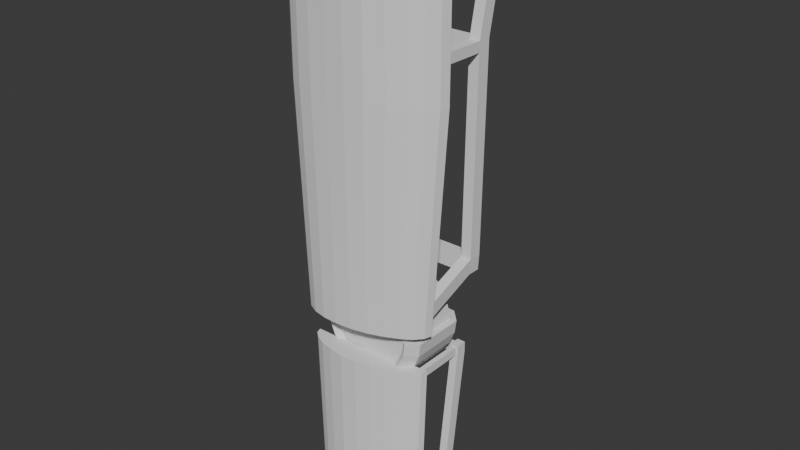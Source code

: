 # Source: robot.blend  (saved by Blender 4.0.36; exported with 4.5.12 LTS)
import bpy
from mathutils import Matrix  # noqa: F401  (used for matrix-valued properties, if any)

bpy.ops.wm.read_factory_settings(use_empty=True)
scene = bpy.context.scene
scene.name = 'Scene'

# ---- collections
col_collection = bpy.data.collections.new('Collection'); scene.collection.children.link(col_collection)

# ---- world
world_world = bpy.data.worlds.new('World'); scene.world = world_world
world_world.use_nodes = True; world_world.node_tree.nodes.clear()
_N = world_world.node_tree.nodes; _L = world_world.node_tree.links
n0 = _N.new('ShaderNodeOutputWorld'); n0.name = 'World Output'; n0.location = (300, 300)
n1 = _N.new('ShaderNodeBackground'); n1.name = 'Background'; n1.location = (10, 300)
n1.inputs[0].default_value = (0.05088, 0.05088, 0.05088, 1.0)
_L.new(n1.outputs[0], n0.inputs[0])
n0.is_active_output = True
world_world.color = (0.05088, 0.05088, 0.05088)
world_world.use_sun_shadow = False
world_world.sun_shadow_jitter_overblur = 0.0

# ---- meshes
me_cylinder = bpy.data.meshes.new('Cylinder')
me_cylinder.from_pydata([(1.0, -0.2048, -1.0), (1.0, -0.2048, 1.0), (0.9659, -0.3192, -1.0), (0.9659, -0.3192, 1.0), (0.866, -0.4382, -1.0), (0.866, -0.4371, 1.0), (0.7071, -0.5481, -1.0), (0.7071, -0.5541, 1.0), (0.5, -0.6526, -1.0), (0.5, -0.6607, 1.0), (0.2588, -0.7327, -1.0), (0.2588, -0.7373, 1.0), (0.0, -0.7602, -1.0), (0.0, -0.7602, 1.0), (-0.2588, -0.7555, -1.0), (-0.2588, -0.752, 1.0), (-0.5, -0.7417, -1.0), (-0.5, -0.7356, 1.0), (-0.7071, -0.7023, -1.0), (-0.7071, -0.6978, 1.0), (-0.866, -0.6315, -1.0), (-0.866, -0.6323, 1.0), (-0.9659, -0.5422, -1.0), (-0.9659, -0.5422, 1.0), (-1.0, -0.4363, -1.0), (-1.0, -0.4363, 1.0), (0.7433, -0.2504, -3.785), (0.8093, -0.3401, -3.885), (0.7256, -0.4372, -3.885), (0.5924, -0.5238, -3.885), (0.4189, -0.6085, -3.885), (0.2169, -0.681, -3.885), (0.0, -0.7297, -3.885), (-0.2169, -0.7485, -3.885), (-0.4189, -0.7409, -3.885), (-0.5924, -0.7058, -3.885), (-0.7256, -0.6423, -3.885), (-0.8093, -0.5656, -3.885), (-0.7433, -0.4699, -3.785), (-0.05567, -0.1184, -4.671), (0.6, -0.2514, 1.0), (0.2, -0.3234, 1.0), (-0.2, -0.3474, 1.0), (-0.6, -0.4014, 1.0), (0.6, -0.2514, -1.0), (0.2, -0.3185, -1.0), (-0.2, -0.3511, -1.0), (-0.6, -0.4014, -1.0), (0.6061, -0.2646, -3.785), (0.1676, -0.3385, -3.885), (-0.1676, -0.406, -3.885), (-0.6061, -0.4592, -3.785), (-0.9768, -0.442, -1.412), (-0.9537, -0.4478, -1.824), (-0.9305, -0.4535, -2.236), (-0.9073, -0.4592, -2.648), (-0.8842, -0.4649, -3.06), (-0.7552, -0.4649, -3.575), (-0.8317, -0.5622, -3.472), (-0.854, -0.5589, -3.06), (-0.8764, -0.5556, -2.648), (-0.8988, -0.5522, -2.236), (-0.9212, -0.5489, -1.824), (-0.9436, -0.5455, -1.412), (0.2528, -0.7257, -1.412), (0.2468, -0.7184, -1.824), (0.2408, -0.7106, -2.236), (0.2348, -0.7024, -2.648), (0.2288, -0.6935, -3.06), (0.2228, -0.6851, -3.472), (0.4305, -0.6112, -3.472), (0.4421, -0.6188, -3.06), (0.4537, -0.6262, -2.648), (0.4653, -0.633, -2.236), (0.4768, -0.6397, -1.824), (0.4884, -0.6462, -1.412), (-0.846, -0.633, -1.412), (-0.8259, -0.6345, -1.824), (-0.8058, -0.636, -2.236), (-0.7858, -0.6374, -2.648), (-0.7657, -0.6389, -3.06), (-0.7457, -0.6403, -3.472), (-0.6088, -0.7067, -3.472), (-0.6252, -0.7053, -3.06), (-0.6416, -0.7046, -2.648), (-0.658, -0.704, -2.236), (-0.6743, -0.7034, -1.824), (-0.6907, -0.7029, -1.412), (0.6907, -0.5446, -1.412), (0.6743, -0.5411, -1.824), (0.658, -0.5375, -2.236), (0.6416, -0.5339, -2.648), (0.6252, -0.5301, -3.06), (0.6088, -0.5254, -3.472), (0.7457, -0.4379, -3.472), (0.7657, -0.4379, -3.06), (0.7858, -0.438, -2.648), (0.8058, -0.438, -2.236), (0.8259, -0.438, -1.824), (0.846, -0.4381, -1.412), (-0.4884, -0.7416, -1.412), (-0.4768, -0.7417, -1.824), (-0.4653, -0.7418, -2.236), (-0.4537, -0.7421, -2.648), (-0.4421, -0.7428, -3.06), (-0.4305, -0.7437, -3.472), (-0.2228, -0.752, -3.472), (-0.2288, -0.7522, -3.06), (-0.2348, -0.752, -2.648), (-0.2408, -0.7524, -2.236), (-0.2468, -0.7532, -1.824), (-0.2528, -0.7542, -1.412), (0.9436, -0.3221, -1.412), (0.9212, -0.3251, -1.824), (0.8988, -0.3281, -2.236), (0.8764, -0.3311, -2.648), (0.854, -0.3341, -3.06), (0.8317, -0.3371, -3.472), (0.7552, -0.2471, -3.575), (0.8842, -0.2335, -3.06), (0.9073, -0.2277, -2.648), (0.9305, -0.222, -2.236), (0.9537, -0.2163, -1.824), (0.9768, -0.2106, -1.412), (0.0, -0.7561, -1.412), (0.0, -0.752, -1.824), (0.0, -0.7478, -2.236), (0.0, -0.7433, -2.648), (0.0, -0.7386, -3.06), (0.0, -0.7339, -3.472), (-0.5861, -0.4084, -1.412), (-0.5722, -0.4155, -1.824), (-0.5583, -0.4225, -2.236), (-0.5444, -0.4295, -2.648), (-0.5305, -0.4365, -3.06), (-0.6133, -0.4532, -3.575), (-0.1954, -0.3589, -1.412), (-0.1907, -0.3669, -1.824), (-0.1861, -0.375, -2.236), (-0.1815, -0.3832, -2.648), (-0.1768, -0.3915, -3.06), (-0.1722, -0.3997, -3.472), (0.1954, -0.3214, -1.412), (0.1907, -0.3241, -1.824), (0.1861, -0.3267, -2.236), (0.1815, -0.3291, -2.648), (0.1768, -0.3314, -3.06), (0.1722, -0.3337, -3.472), (0.5861, -0.2554, -1.412), (0.5722, -0.2594, -1.824), (0.5583, -0.2634, -2.236), (0.5444, -0.2674, -2.648), (0.5305, -0.2714, -3.06), (0.6133, -0.2628, -3.575), (-0.5027, -0.4504, -3.885), (-0.8378, -0.4764, -3.885), (-0.861, -0.4707, -3.472), (0.8378, -0.2449, -3.885), (0.5027, -0.2795, -3.885), (-0.5166, -0.4435, -3.472), (0.5166, -0.2755, -3.472), (0.861, -0.2392, -3.472), (-0.6061, 0.6008, -3.457), (-0.7433, 0.6008, -3.457), (-0.7552, 0.6038, -3.245), (0.7433, 0.6008, -3.457), (0.6061, 0.6008, -3.457), (-0.6133, 0.6038, -3.245), (0.6133, 0.6038, -3.245), (0.7552, 0.6038, -3.245), (-0.6061, 0.7756, -3.459), (-0.7433, 0.7756, -3.459), (-0.7552, 0.7785, -3.247), (0.7433, 0.7756, -3.459), (0.6061, 0.7756, -3.459), (-0.6133, 0.7785, -3.247), (0.6133, 0.7785, -3.247), (0.7552, 0.7785, -3.247), (-0.6133, 0.6395, -0.6721), (-0.7552, 0.6395, -0.6721), (0.7552, 0.6395, -0.6721), (0.6133, 0.6395, -0.6721), (-0.6133, 0.8143, -0.6745), (-0.7552, 0.8143, -0.6745), (0.7552, 0.8143, -0.6745), (0.6133, 0.8143, -0.6745), (-0.6133, 0.6414, -0.5375), (-0.7552, 0.6414, -0.5375), (0.7552, 0.6414, -0.5375), (0.6133, 0.6414, -0.5375), (-0.6133, 0.8161, -0.54), (-0.7552, 0.8161, -0.54), (0.7552, 0.8161, -0.54), (0.6133, 0.8161, -0.54), (-0.6133, 0.9531, 0.9289), (-0.7552, 0.9531, 0.9289), (0.7552, 0.9531, 0.9289), (0.6133, 0.9531, 0.9289), (-0.6133, 1.128, 0.9265), (-0.7552, 1.128, 0.9265), (0.7552, 1.128, 0.9265), (0.6133, 1.128, 0.9265), (-0.6133, -0.3779, -0.6579), (-0.7552, -0.3779, -0.6579), (0.7552, -0.3779, -0.6579), (0.6133, -0.3779, -0.6579), (-0.6133, -0.376, -0.5234), (-0.7552, -0.376, -0.5234), (0.7552, -0.376, -0.5234), (0.6133, -0.376, -0.5234), (0.5091, 0.6319, -3.439), (0.5698, 0.6319, -3.439), (-0.5698, 0.6319, -3.439), (-0.5091, 0.6319, -3.439), (0.5091, 0.7323, -3.439), (0.5698, 0.7323, -3.439), (-0.5698, 0.7323, -3.439), (-0.5091, 0.7323, -3.439), (-0.02963, 0.4979, -3.74), (-0.01801, 0.3961, -3.399), (-0.02963, -0.3566, -3.5), (-0.02963, -0.2465, -3.389), (0.04663, 0.4979, -3.75), (0.1238, 0.3961, -3.417), (0.1088, -0.3566, -3.518), (0.1376, -0.2465, -3.411), (0.1177, 0.4979, -3.78), (0.2934, 0.3878, -3.475), (0.2379, -0.3566, -3.571), (0.2934, -0.2465, -3.475), (0.1787, 0.4979, -3.826), (0.4272, 0.3878, -3.578), (0.3487, -0.3566, -3.656), (0.4272, -0.2465, -3.578), (0.2255, 0.4979, -3.887), (0.5298, 0.3878, -3.712), (0.4337, -0.3566, -3.767), (0.5298, -0.2465, -3.712), (0.2549, 0.4979, -3.958), (0.5943, 0.3878, -3.868), (0.4871, -0.3566, -3.896), (0.5943, -0.2465, -3.868), (0.265, 0.4979, -4.035), (0.6164, 0.3878, -4.035), (0.5053, -0.3566, -4.035), (0.6164, -0.2465, -4.035), (0.2549, 0.4979, -4.111), (0.4871, -0.3566, -4.173), (0.2255, 0.4979, -4.182), (0.4337, -0.3566, -4.302), (0.1787, 0.4979, -4.243), (0.3487, -0.3566, -4.413), (0.1177, 0.4979, -4.29), (0.2379, -0.3566, -4.498), (0.04663, 0.4979, -4.319), (0.1088, -0.3566, -4.551), (-0.02963, 0.4979, -4.329), (-0.02963, -0.3566, -4.57), (-0.1059, 0.4979, -4.319), (-0.1681, -0.3566, -4.551), (-0.1769, 0.4979, -4.29), (-0.2971, -0.3566, -4.498), (-0.2379, 0.4979, -4.243), (-0.4079, -0.3566, -4.413), (-0.2848, 0.4979, -4.182), (-0.4929, -0.3566, -4.302), (-0.3142, 0.4979, -4.111), (-0.5464, -0.3566, -4.173), (-0.3242, 0.4979, -4.035), (-0.6756, 0.3878, -4.035), (-0.5646, -0.3566, -4.035), (-0.6756, -0.2465, -4.035), (-0.3142, 0.4979, -3.958), (-0.6536, 0.3878, -3.868), (-0.5464, -0.3566, -3.896), (-0.6536, -0.2465, -3.868), (-0.2848, 0.4979, -3.887), (-0.5891, 0.3878, -3.712), (-0.4929, -0.3566, -3.767), (-0.5891, -0.2465, -3.712), (-0.2379, 0.4979, -3.826), (-0.4864, 0.3878, -3.578), (-0.4079, -0.3566, -3.656), (-0.4864, -0.2465, -3.578), (-0.1769, 0.4979, -3.78), (-0.3526, 0.3878, -3.475), (-0.2971, -0.3566, -3.571), (-0.3526, -0.2465, -3.475), (-0.1059, 0.4979, -3.75), (-0.1968, 0.3878, -3.411), (-0.1681, -0.3566, -3.518), (-0.1968, -0.2465, -3.411), (0.09937, 0.4896, -3.508), (-0.01801, 0.4896, -3.493), (0.2379, 0.4979, -3.571), (0.3487, 0.4979, -3.656), (0.4337, 0.4979, -3.767), (0.4871, 0.4979, -3.896), (0.5053, 0.4979, -4.035), (-0.5646, 0.4979, -4.035), (-0.5464, 0.4979, -3.896), (-0.4929, 0.4979, -3.767), (-0.4079, 0.4979, -3.656), (-0.2971, 0.4979, -3.571), (-0.1681, 0.4979, -3.518), (0.04663, 0.5389, -3.75), (-0.02963, 0.5389, -3.74), (0.1177, 0.5389, -3.78), (0.1787, 0.5389, -3.826), (0.2255, 0.5389, -3.887), (0.2549, 0.5389, -3.958), (0.265, 0.5389, -4.035), (0.2549, 0.5389, -4.111), (0.2255, 0.5389, -4.182), (0.1787, 0.5389, -4.243), (0.1177, 0.5389, -4.29), (0.04663, 0.5389, -4.319), (-0.02963, 0.5389, -4.329), (-0.1059, 0.5389, -4.319), (-0.1769, 0.5389, -4.29), (-0.2379, 0.5389, -4.243), (-0.2848, 0.5389, -4.182), (-0.3142, 0.5389, -4.111), (-0.3242, 0.5389, -4.035), (-0.3142, 0.5389, -3.958), (-0.2848, 0.5389, -3.887), (-0.2379, 0.5389, -3.826), (-0.1769, 0.5389, -3.78), (-0.1059, 0.5389, -3.75), (-0.02963, 0.4979, -3.5), (-0.02963, 0.3878, -3.389), (0.1376, 0.3878, -3.411), (0.1088, 0.4979, -3.518), (-0.01801, 0.4896, -3.401), (-0.01801, 0.3961, -3.307), (0.1238, 0.3961, -3.325), (0.09937, 0.4896, -3.417), (-0.01449, 0.5166, -3.374), (-0.01449, 0.4231, -3.28), (0.1273, 0.4231, -3.299), (0.1029, 0.5166, -3.39), (-0.01449, 0.7238, -3.374), (-0.01449, 0.6302, -3.28), (0.1273, 0.6302, -3.299), (0.1029, 0.7238, -3.39), (0.1254, -0.4832, -3.392), (0.1541, -0.3732, -3.285), (-0.0131, -0.3732, -3.263), (-0.0131, -0.4832, -3.374), (0.5053, 0.4974, -4.036), (0.4871, 0.4974, -4.174), (0.4337, 0.4974, -4.303), (0.3487, 0.4974, -4.414), (0.2379, 0.4974, -4.499), (0.1088, 0.4974, -4.552), (-0.02963, 0.4974, -4.571), (-0.1681, 0.4974, -4.552), (-0.2971, 0.4974, -4.499), (-0.4079, 0.4974, -4.414), (-0.4929, 0.4974, -4.303), (-0.5464, 0.4974, -4.174), (-0.5646, 0.4974, -4.036)], [], [(0, 1, 3, 2), (2, 3, 5, 4), (4, 5, 7, 6), (6, 7, 9, 8), (8, 9, 11, 10), (10, 11, 13, 12), (12, 13, 15, 14), (14, 15, 17, 16), (16, 17, 19, 18), (18, 19, 21, 20), (20, 21, 23, 22), (22, 23, 25, 24), (47, 24, 25, 43), (3, 1, 40, 41, 42, 43, 25, 23, 21, 19, 17, 15, 13, 11, 9, 7, 5), (58, 156, 155, 37), (157, 27, 28, 29, 30, 31, 32, 33, 34, 35, 36, 37, 155, 154, 50, 49, 158), (70, 69, 31, 30), (82, 81, 36, 35), (94, 93, 29, 28), (106, 105, 34, 33), (161, 117, 27, 157), (26, 48, 166, 165), (69, 129, 32, 31), (81, 58, 37, 36), (93, 70, 30, 29), (105, 82, 35, 34), (117, 94, 28, 27), (129, 106, 33, 32), (289, 291, 221, 330), (227, 229, 233, 231), (231, 233, 237, 235), (235, 237, 241, 239), (239, 241, 245, 243), (269, 271, 275, 273), (273, 275, 279, 277), (277, 279, 283, 281), (281, 283, 287, 285), (285, 287, 291, 289), (331, 225, 229, 227), (224, 220, 290, 286, 282, 278, 274, 270, 267, 265, 263, 261, 259, 257, 255, 253, 251, 249, 247, 244, 240, 236, 232, 228), (330, 221, 225, 331), (48, 153, 168, 166), (159, 141, 50, 154), (141, 147, 49, 50), (147, 160, 158, 49), (0, 44, 40, 1), (44, 45, 41, 40), (45, 46, 42, 41), (46, 47, 43, 42), (45, 44, 148, 142), (142, 148, 149, 143), (143, 149, 150, 144), (144, 150, 151, 145), (145, 151, 152, 146), (146, 152, 160, 147), (46, 45, 142, 136), (136, 142, 143, 137), (137, 143, 144, 138), (138, 144, 145, 139), (139, 145, 146, 140), (140, 146, 147, 141), (47, 46, 136, 130), (130, 136, 137, 131), (131, 137, 138, 132), (132, 138, 139, 133), (133, 139, 140, 134), (134, 140, 141, 159), (24, 47, 130, 52), (52, 130, 131, 53), (53, 131, 132, 54), (54, 132, 133, 55), (55, 133, 134, 56), (56, 134, 159, 156), (12, 14, 111, 124), (124, 111, 110, 125), (125, 110, 109, 126), (126, 109, 108, 127), (127, 108, 107, 128), (128, 107, 106, 129), (2, 4, 99, 112), (112, 99, 98, 113), (113, 98, 97, 114), (114, 97, 96, 115), (115, 96, 95, 116), (116, 95, 94, 117), (16, 18, 87, 100), (100, 87, 86, 101), (101, 86, 85, 102), (102, 85, 84, 103), (103, 84, 83, 104), (104, 83, 82, 105), (6, 8, 75, 88), (88, 75, 74, 89), (89, 74, 73, 90), (90, 73, 72, 91), (91, 72, 71, 92), (92, 71, 70, 93), (20, 22, 63, 76), (76, 63, 62, 77), (77, 62, 61, 78), (78, 61, 60, 79), (79, 60, 59, 80), (80, 59, 58, 81), (10, 12, 124, 64), (64, 124, 125, 65), (65, 125, 126, 66), (66, 126, 127, 67), (67, 127, 128, 68), (68, 128, 129, 69), (44, 0, 123, 148), (148, 123, 122, 149), (149, 122, 121, 150), (150, 121, 120, 151), (151, 120, 119, 152), (152, 119, 161, 160), (0, 2, 112, 123), (123, 112, 113, 122), (122, 113, 114, 121), (121, 114, 115, 120), (120, 115, 116, 119), (119, 116, 117, 161), (14, 16, 100, 111), (111, 100, 101, 110), (110, 101, 102, 109), (109, 102, 103, 108), (108, 103, 104, 107), (107, 104, 105, 106), (4, 6, 88, 99), (99, 88, 89, 98), (98, 89, 90, 97), (97, 90, 91, 96), (96, 91, 92, 95), (95, 92, 93, 94), (18, 20, 76, 87), (87, 76, 77, 86), (86, 77, 78, 85), (85, 78, 79, 84), (84, 79, 80, 83), (83, 80, 81, 82), (8, 10, 64, 75), (75, 64, 65, 74), (74, 65, 66, 73), (73, 66, 67, 72), (72, 67, 68, 71), (71, 68, 69, 70), (22, 24, 52, 63), (63, 52, 53, 62), (62, 53, 54, 61), (61, 54, 55, 60), (60, 55, 56, 59), (59, 56, 156, 58), (38, 51, 154, 155), (57, 38, 155, 156), (48, 26, 157, 158), (51, 135, 159, 154), (153, 48, 158, 160), (26, 118, 161, 157), (135, 57, 156, 159), (118, 153, 160, 161), (166, 168, 176, 174), (176, 168, 181, 185), (51, 38, 163, 162), (153, 118, 169, 168), (118, 26, 165, 169), (135, 51, 162, 167), (38, 57, 164, 163), (57, 135, 167, 164), (176, 177, 173, 174), (172, 175, 170, 171), (165, 166, 174, 173), (162, 163, 171, 170), (164, 167, 178, 179), (169, 165, 173, 177), (167, 162, 170, 175), (163, 164, 172, 171), (180, 184, 192, 188), (180, 188, 208, 204), (167, 175, 182, 178), (175, 172, 183, 182), (169, 177, 184, 180), (168, 169, 180, 181), (172, 164, 179, 183), (177, 176, 185, 184), (186, 190, 198, 194), (193, 189, 197, 201), (183, 179, 187, 191), (184, 185, 193, 192), (179, 178, 202, 203), (185, 181, 189, 193), (178, 182, 190, 186), (182, 183, 191, 190), (195, 194, 198, 199), (197, 196, 200, 201), (190, 191, 199, 198), (187, 186, 194, 195), (188, 192, 200, 196), (191, 187, 195, 199), (192, 193, 201, 200), (189, 188, 196, 197), (203, 202, 206, 207), (205, 204, 208, 209), (186, 187, 207, 206), (187, 179, 203, 207), (181, 180, 204, 205), (189, 181, 205, 209), (188, 189, 209, 208), (178, 186, 206, 202), (189, 186, 190, 193), (178, 181, 185, 182), (182, 185, 193, 190), (181, 178, 186, 189), (167, 168, 166, 162), (176, 175, 170, 174), (168, 167, 175, 176), (174, 170, 162, 166), (210, 211, 215, 214), (212, 213, 217, 216), (223, 292, 336, 335), (220, 224, 345, 348), (331, 227, 294, 332), (229, 225, 224, 228), (227, 231, 295, 294), (233, 229, 228, 232), (231, 235, 296, 295), (237, 233, 232, 236), (235, 239, 297, 296), (241, 237, 236, 240), (239, 243, 298, 297), (245, 241, 240, 244), (269, 273, 300, 299), (275, 271, 270, 274), (273, 277, 301, 300), (279, 275, 274, 278), (277, 281, 302, 301), (283, 279, 278, 282), (281, 285, 303, 302), (287, 283, 282, 286), (285, 289, 304, 303), (291, 287, 286, 290), (289, 330, 329, 304), (221, 291, 290, 220), (230, 234, 309, 308), (222, 218, 329, 332), (226, 222, 332, 294), (230, 226, 294, 295), (234, 230, 295, 296), (238, 234, 296, 297), (242, 238, 297, 298), (272, 268, 299, 300), (276, 272, 300, 301), (280, 276, 301, 302), (284, 280, 302, 303), (288, 284, 303, 304), (218, 288, 304, 329), (306, 305, 307, 308, 309, 310, 311, 312, 313, 314, 315, 316, 317, 318, 319, 320, 321, 322, 323, 324, 325, 326, 327, 328), (268, 272, 324, 323), (254, 256, 317, 316), (234, 238, 310, 309), (272, 276, 325, 324), (256, 258, 318, 317), (238, 242, 311, 310), (276, 280, 326, 325), (258, 260, 319, 318), (242, 246, 312, 311), (280, 284, 327, 326), (260, 262, 320, 319), (246, 248, 313, 312), (284, 288, 328, 327), (218, 222, 305, 306), (262, 264, 321, 320), (248, 250, 314, 313), (288, 218, 306, 328), (222, 226, 307, 305), (264, 266, 322, 321), (250, 252, 315, 314), (226, 230, 308, 307), (266, 268, 323, 322), (252, 254, 316, 315), (219, 293, 329, 330), (223, 219, 330, 331), (292, 223, 331, 332), (293, 292, 332, 329), (333, 334, 338, 337), (293, 219, 334, 333), (292, 293, 333, 336), (219, 223, 335, 334), (340, 337, 341, 344), (336, 333, 337, 340), (334, 335, 339, 338), (335, 336, 340, 339), (342, 343, 344, 341), (338, 339, 343, 342), (339, 340, 344, 343), (337, 338, 342, 341), (346, 347, 348, 345), (225, 221, 347, 346), (221, 220, 348, 347), (224, 225, 346, 345), (267, 270, 361, 360), (251, 253, 353, 352), (265, 267, 360, 359), (244, 247, 350, 349), (259, 261, 357, 356), (253, 255, 354, 353), (247, 249, 351, 350), (261, 263, 358, 357), (255, 257, 355, 354), (249, 251, 352, 351), (263, 265, 359, 358), (257, 259, 356, 355), (270, 271, 269, 361), (244, 349, 243, 245), (246, 242, 298, 349, 350, 351, 352, 353, 354, 355, 356, 357, 358, 359, 360, 361, 299, 268, 266, 264, 262, 260, 258, 256, 254, 252, 250, 248)])
_uv = me_cylinder.uv_layers.new(name='UVMap')
_uv.uv.foreach_set('vector', [0.75, 0.5, 0.75, 1.0, 0.7083, 1.0, 0.7083, 0.5, 0.7083, 0.5, 0.7083, 1.0, 0.6667, 1.0, 0.6667, 0.5, 0.6667, 0.5, 0.6667, 1.0, 0.625, 1.0, 0.625, 0.5, 0.625, 0.5, 0.625, 1.0, 0.5833, 1.0, 0.5833, 0.5, 0.5833, 0.5, 0.5833, 1.0, 0.5417, 1.0, 0.5417, 0.5, 0.5417, 0.5, 0.5417, 1.0, 0.5, 1.0, 0.5, 0.5, 0.5, 0.5, 0.5, 1.0, 0.4583, 1.0, 0.4583, 0.5, 0.4583, 0.5, 0.4583, 1.0, 0.4167, 1.0, 0.4167, 0.5, 0.4167, 0.5, 0.4167, 1.0, 0.375, 1.0, 0.375, 0.5, 0.375, 0.5, 0.375, 1.0, 0.3333, 1.0, 0.3333, 0.5, 0.3333, 0.5, 0.3333, 1.0, 0.2917, 1.0, 0.2917, 0.5, 0.2917, 0.5, 0.2917, 1.0, 0.25, 1.0, 0.25, 0.5, 0.35, 0.5, 0.25, 0.5, 0.25, 1.0, 0.35, 1.0, 0.7083, 1.0, 0.75, 1.0, 0.65, 1.0, 0.55, 1.0, 0.45, 1.0, 0.35, 1.0, 0.25, 1.0, 0.2917, 1.0, 0.3333, 1.0, 0.375, 1.0, 0.4167, 1.0, 0.4583, 1.0, 0.5, 1.0, 0.5417, 1.0, 0.5833, 1.0, 0.625, 1.0, 0.6667, 1.0, 0.2917, 0.5, 0.25, 0.5, 0.25, 0.5, 0.2917, 0.5, 0.75, 0.5, 0.7083, 0.5, 0.6667, 0.5, 0.625, 0.5, 0.5833, 0.5, 0.5417, 0.5, 0.5, 0.5, 0.4583, 0.5, 0.4167, 0.5, 0.375, 0.5, 0.3333, 0.5, 0.2917, 0.5, 0.25, 0.5, 0.35, 0.5, 0.45, 0.5, 0.55, 0.5, 0.65, 0.5, 0.5833, 0.5, 0.5417, 0.5, 0.5417, 0.5, 0.5833, 0.5, 0.375, 0.5, 0.3333, 0.5, 0.3333, 0.5, 0.375, 0.5, 0.6667, 0.5, 0.625, 0.5, 0.625, 0.5, 0.6667, 0.5, 0.4583, 0.5, 0.4167, 0.5, 0.4167, 0.5, 0.4583, 0.5, 0.75, 0.5, 0.7083, 0.5, 0.7083, 0.5, 0.75, 0.5, 0.7203, 0.5, 0.6796, 0.5, 0.6796, 0.5, 0.7203, 0.5, 0.5417, 0.5, 0.5, 0.5, 0.5, 0.5, 0.5417, 0.5, 0.3333, 0.5, 0.2917, 0.5, 0.2917, 0.5, 0.3333, 0.5, 0.625, 0.5, 0.5833, 0.5, 0.5833, 0.5, 0.625, 0.5, 0.4167, 0.5, 0.375, 0.5, 0.375, 0.5, 0.4167, 0.5, 0.7083, 0.5, 0.6667, 0.5, 0.6667, 0.5, 0.7083, 0.5, 0.5, 0.5, 0.4583, 0.5, 0.4583, 0.5, 0.5, 0.5, 0.04167, 0.5644, 0.04167, 0.9356, -1.863e-07, 0.9356, -1.863e-07, 0.5644, 0.9167, 0.5644, 0.9167, 0.9356, 0.875, 0.9356, 0.875, 0.5644, 0.875, 0.5644, 0.875, 0.9356, 0.8333, 0.9356, 0.8333, 0.5644, 0.8333, 0.5644, 0.8333, 0.9356, 0.7917, 0.9356, 0.7917, 0.5644, 0.7917, 0.5644, 0.7917, 0.9356, 0.75, 0.9356, 0.75, 0.5644, 0.25, 0.5644, 0.25, 0.9356, 0.2083, 0.9356, 0.2083, 0.5644, 0.2083, 0.5644, 0.2083, 0.9356, 0.1667, 0.9356, 0.1667, 0.5644, 0.1667, 0.5644, 0.1667, 0.9356, 0.125, 0.9356, 0.125, 0.5644, 0.125, 0.5644, 0.125, 0.9356, 0.08333, 0.9356, 0.08333, 0.5644, 0.08333, 0.5644, 0.08333, 0.9356, 0.04167, 0.9356, 0.04167, 0.5644, 0.9583, 0.5644, 0.9583, 0.9356, 0.9167, 0.9356, 0.9167, 0.5644, 0.3014, 0.442, 0.25, 0.4488, 0.1986, 0.442, 0.1506, 0.4221, 0.1095, 0.3905, 0.07787, 0.3494, 0.05802, 0.3014, 0.05124, 0.25, 0.05802, 0.1986, 0.07787, 0.1506, 0.1095, 0.1095, 0.1506, 0.07787, 0.1986, 0.05802, 0.25, 0.05124, 0.3014, 0.05802, 0.3494, 0.07787, 0.3905, 0.1095, 0.4221, 0.1506, 0.442, 0.1986, 0.4488, 0.25, 0.442, 0.3014, 0.4221, 0.3494, 0.3905, 0.3905, 0.3494, 0.4221, 1.0, 0.5644, 1.0, 0.9356, 0.9583, 0.9356, 0.9583, 0.5644, 0.6796, 0.5, 0.6793, 0.5, 0.6793, 0.5, 0.6796, 0.5, 0.35, 0.5, 0.45, 0.5, 0.45, 0.5, 0.35, 0.5, 0.45, 0.5, 0.55, 0.5, 0.55, 0.5, 0.45, 0.5, 0.55, 0.5, 0.65, 0.5, 0.65, 0.5, 0.55, 0.5, 0.75, 0.5, 0.65, 0.5, 0.65, 1.0, 0.75, 1.0, 0.65, 0.5, 0.55, 0.5, 0.55, 1.0, 0.65, 1.0, 0.55, 0.5, 0.45, 0.5, 0.45, 1.0, 0.55, 1.0, 0.45, 0.5, 0.35, 0.5, 0.35, 1.0, 0.45, 1.0, 0.55, 0.5, 0.65, 0.5, 0.65, 0.5, 0.55, 0.5, 0.55, 0.5, 0.65, 0.5, 0.65, 0.5, 0.55, 0.5, 0.55, 0.5, 0.65, 0.5, 0.65, 0.5, 0.55, 0.5, 0.55, 0.5, 0.65, 0.5, 0.65, 0.5, 0.55, 0.5, 0.55, 0.5, 0.65, 0.5, 0.65, 0.5, 0.55, 0.5, 0.55, 0.5, 0.65, 0.5, 0.65, 0.5, 0.55, 0.5, 0.45, 0.5, 0.55, 0.5, 0.55, 0.5, 0.45, 0.5, 0.45, 0.5, 0.55, 0.5, 0.55, 0.5, 0.45, 0.5, 0.45, 0.5, 0.55, 0.5, 0.55, 0.5, 0.45, 0.5, 0.45, 0.5, 0.55, 0.5, 0.55, 0.5, 0.45, 0.5, 0.45, 0.5, 0.55, 0.5, 0.55, 0.5, 0.45, 0.5, 0.45, 0.5, 0.55, 0.5, 0.55, 0.5, 0.45, 0.5, 0.35, 0.5, 0.45, 0.5, 0.45, 0.5, 0.35, 0.5, 0.35, 0.5, 0.45, 0.5, 0.45, 0.5, 0.35, 0.5, 0.35, 0.5, 0.45, 0.5, 0.45, 0.5, 0.35, 0.5, 0.35, 0.5, 0.45, 0.5, 0.45, 0.5, 0.35, 0.5, 0.35, 0.5, 0.45, 0.5, 0.45, 0.5, 0.35, 0.5, 0.35, 0.5, 0.45, 0.5, 0.45, 0.5, 0.35, 0.5, 0.25, 0.5, 0.35, 0.5, 0.35, 0.5, 0.25, 0.5, 0.25, 0.5, 0.35, 0.5, 0.35, 0.5, 0.25, 0.5, 0.25, 0.5, 0.35, 0.5, 0.35, 0.5, 0.25, 0.5, 0.25, 0.5, 0.35, 0.5, 0.35, 0.5, 0.25, 0.5, 0.25, 0.5, 0.35, 0.5, 0.35, 0.5, 0.25, 0.5, 0.25, 0.5, 0.35, 0.5, 0.35, 0.5, 0.25, 0.5, 0.5, 0.5, 0.4583, 0.5, 0.4583, 0.5, 0.5, 0.5, 0.5, 0.5, 0.4583, 0.5, 0.4583, 0.5, 0.5, 0.5, 0.5, 0.5, 0.4583, 0.5, 0.4583, 0.5, 0.5, 0.5, 0.5, 0.5, 0.4583, 0.5, 0.4583, 0.5, 0.5, 0.5, 0.5, 0.5, 0.4583, 0.5, 0.4583, 0.5, 0.5, 0.5, 0.5, 0.5, 0.4583, 0.5, 0.4583, 0.5, 0.5, 0.5, 0.7083, 0.5, 0.6667, 0.5, 0.6667, 0.5, 0.7083, 0.5, 0.7083, 0.5, 0.6667, 0.5, 0.6667, 0.5, 0.7083, 0.5, 0.7083, 0.5, 0.6667, 0.5, 0.6667, 0.5, 0.7083, 0.5, 0.7083, 0.5, 0.6667, 0.5, 0.6667, 0.5, 0.7083, 0.5, 0.7083, 0.5, 0.6667, 0.5, 0.6667, 0.5, 0.7083, 0.5, 0.7083, 0.5, 0.6667, 0.5, 0.6667, 0.5, 0.7083, 0.5, 0.4167, 0.5, 0.375, 0.5, 0.375, 0.5, 0.4167, 0.5, 0.4167, 0.5, 0.375, 0.5, 0.375, 0.5, 0.4167, 0.5, 0.4167, 0.5, 0.375, 0.5, 0.375, 0.5, 0.4167, 0.5, 0.4167, 0.5, 0.375, 0.5, 0.375, 0.5, 0.4167, 0.5, 0.4167, 0.5, 0.375, 0.5, 0.375, 0.5, 0.4167, 0.5, 0.4167, 0.5, 0.375, 0.5, 0.375, 0.5, 0.4167, 0.5, 0.625, 0.5, 0.5833, 0.5, 0.5833, 0.5, 0.625, 0.5, 0.625, 0.5, 0.5833, 0.5, 0.5833, 0.5, 0.625, 0.5, 0.625, 0.5, 0.5833, 0.5, 0.5833, 0.5, 0.625, 0.5, 0.625, 0.5, 0.5833, 0.5, 0.5833, 0.5, 0.625, 0.5, 0.625, 0.5, 0.5833, 0.5, 0.5833, 0.5, 0.625, 0.5, 0.625, 0.5, 0.5833, 0.5, 0.5833, 0.5, 0.625, 0.5, 0.3333, 0.5, 0.2917, 0.5, 0.2917, 0.5, 0.3333, 0.5, 0.3333, 0.5, 0.2917, 0.5, 0.2917, 0.5, 0.3333, 0.5, 0.3333, 0.5, 0.2917, 0.5, 0.2917, 0.5, 0.3333, 0.5, 0.3333, 0.5, 0.2917, 0.5, 0.2917, 0.5, 0.3333, 0.5, 0.3333, 0.5, 0.2917, 0.5, 0.2917, 0.5, 0.3333, 0.5, 0.3333, 0.5, 0.2917, 0.5, 0.2917, 0.5, 0.3333, 0.5, 0.5417, 0.5, 0.5, 0.5, 0.5, 0.5, 0.5417, 0.5, 0.5417, 0.5, 0.5, 0.5, 0.5, 0.5, 0.5417, 0.5, 0.5417, 0.5, 0.5, 0.5, 0.5, 0.5, 0.5417, 0.5, 0.5417, 0.5, 0.5, 0.5, 0.5, 0.5, 0.5417, 0.5, 0.5417, 0.5, 0.5, 0.5, 0.5, 0.5, 0.5417, 0.5, 0.5417, 0.5, 0.5, 0.5, 0.5, 0.5, 0.5417, 0.5, 0.65, 0.5, 0.75, 0.5, 0.75, 0.5, 0.65, 0.5, 0.65, 0.5, 0.75, 0.5, 0.75, 0.5, 0.65, 0.5, 0.65, 0.5, 0.75, 0.5, 0.75, 0.5, 0.65, 0.5, 0.65, 0.5, 0.75, 0.5, 0.75, 0.5, 0.65, 0.5, 0.65, 0.5, 0.75, 0.5, 0.75, 0.5, 0.65, 0.5, 0.65, 0.5, 0.75, 0.5, 0.75, 0.5, 0.65, 0.5, 0.75, 0.5, 0.7083, 0.5, 0.7083, 0.5, 0.75, 0.5, 0.75, 0.5, 0.7083, 0.5, 0.7083, 0.5, 0.75, 0.5, 0.75, 0.5, 0.7083, 0.5, 0.7083, 0.5, 0.75, 0.5, 0.75, 0.5, 0.7083, 0.5, 0.7083, 0.5, 0.75, 0.5, 0.75, 0.5, 0.7083, 0.5, 0.7083, 0.5, 0.75, 0.5, 0.75, 0.5, 0.7083, 0.5, 0.7083, 0.5, 0.75, 0.5, 0.4583, 0.5, 0.4167, 0.5, 0.4167, 0.5, 0.4583, 0.5, 0.4583, 0.5, 0.4167, 0.5, 0.4167, 0.5, 0.4583, 0.5, 0.4583, 0.5, 0.4167, 0.5, 0.4167, 0.5, 0.4583, 0.5, 0.4583, 0.5, 0.4167, 0.5, 0.4167, 0.5, 0.4583, 0.5, 0.4583, 0.5, 0.4167, 0.5, 0.4167, 0.5, 0.4583, 0.5, 0.4583, 0.5, 0.4167, 0.5, 0.4167, 0.5, 0.4583, 0.5, 0.6667, 0.5, 0.625, 0.5, 0.625, 0.5, 0.6667, 0.5, 0.6667, 0.5, 0.625, 0.5, 0.625, 0.5, 0.6667, 0.5, 0.6667, 0.5, 0.625, 0.5, 0.625, 0.5, 0.6667, 0.5, 0.6667, 0.5, 0.625, 0.5, 0.625, 0.5, 0.6667, 0.5, 0.6667, 0.5, 0.625, 0.5, 0.625, 0.5, 0.6667, 0.5, 0.6667, 0.5, 0.625, 0.5, 0.625, 0.5, 0.6667, 0.5, 0.375, 0.5, 0.3333, 0.5, 0.3333, 0.5, 0.375, 0.5, 0.375, 0.5, 0.3333, 0.5, 0.3333, 0.5, 0.375, 0.5, 0.375, 0.5, 0.3333, 0.5, 0.3333, 0.5, 0.375, 0.5, 0.375, 0.5, 0.3333, 0.5, 0.3333, 0.5, 0.375, 0.5, 0.375, 0.5, 0.3333, 0.5, 0.3333, 0.5, 0.375, 0.5, 0.375, 0.5, 0.3333, 0.5, 0.3333, 0.5, 0.375, 0.5, 0.5833, 0.5, 0.5417, 0.5, 0.5417, 0.5, 0.5833, 0.5, 0.5833, 0.5, 0.5417, 0.5, 0.5417, 0.5, 0.5833, 0.5, 0.5833, 0.5, 0.5417, 0.5, 0.5417, 0.5, 0.5833, 0.5, 0.5833, 0.5, 0.5417, 0.5, 0.5417, 0.5, 0.5833, 0.5, 0.5833, 0.5, 0.5417, 0.5, 0.5417, 0.5, 0.5833, 0.5, 0.5833, 0.5, 0.5417, 0.5, 0.5417, 0.5, 0.5833, 0.5, 0.2917, 0.5, 0.25, 0.5, 0.25, 0.5, 0.2917, 0.5, 0.2917, 0.5, 0.25, 0.5, 0.25, 0.5, 0.2917, 0.5, 0.2917, 0.5, 0.25, 0.5, 0.25, 0.5, 0.2917, 0.5, 0.2917, 0.5, 0.25, 0.5, 0.25, 0.5, 0.2917, 0.5, 0.2917, 0.5, 0.25, 0.5, 0.25, 0.5, 0.2917, 0.5, 0.2917, 0.5, 0.25, 0.5, 0.25, 0.5, 0.2917, 0.5, 0.2797, 0.5, 0.3204, 0.5, 0.35, 0.5, 0.25, 0.5, 0.2793, 0.5, 0.2797, 0.5, 0.25, 0.5, 0.25, 0.5, 0.6796, 0.5, 0.7203, 0.5, 0.75, 0.5, 0.65, 0.5, 0.3204, 0.5, 0.3207, 0.5, 0.35, 0.5, 0.35, 0.5, 0.6793, 0.5, 0.6796, 0.5, 0.65, 0.5, 0.65, 0.5, 0.7203, 0.5, 0.7207, 0.5, 0.75, 0.5, 0.75, 0.5, 0.3207, 0.5, 0.2793, 0.5, 0.25, 0.5, 0.35, 0.5, 0.7207, 0.5, 0.6793, 0.5, 0.65, 0.5, 0.75, 0.5, 0.6796, 0.5, 0.6793, 0.5, 0.6793, 0.5, 0.6796, 0.5, 0.6793, 0.5, 0.6793, 0.5, 0.6793, 0.5, 0.6793, 0.5, 0.3204, 0.5, 0.2797, 0.5, 0.2797, 0.5, 0.3204, 0.5, 0.6793, 0.5, 0.7207, 0.5, 0.7207, 0.5, 0.6793, 0.5, 0.7207, 0.5, 0.7203, 0.5, 0.7203, 0.5, 0.7207, 0.5, 0.3207, 0.5, 0.3204, 0.5, 0.3204, 0.5, 0.3207, 0.5, 0.2797, 0.5, 0.2793, 0.5, 0.2793, 0.5, 0.2797, 0.5, 0.2793, 0.5, 0.3207, 0.5, 0.3207, 0.5, 0.2793, 0.5, 0.6793, 0.5, 0.7207, 0.5, 0.7203, 0.5, 0.6796, 0.5, 0.2793, 0.5, 0.3207, 0.5, 0.3204, 0.5, 0.2797, 0.5, 0.7203, 0.5, 0.6796, 0.5, 0.6796, 0.5, 0.7203, 0.5, 0.3204, 0.5, 0.2797, 0.5, 0.2797, 0.5, 0.3204, 0.5, 0.2793, 0.5, 0.3207, 0.5, 0.3207, 0.5, 0.2793, 0.5, 0.7207, 0.5, 0.7203, 0.5, 0.7203, 0.5, 0.7207, 0.5, 0.3207, 0.5, 0.3204, 0.5, 0.3204, 0.5, 0.3207, 0.5, 0.2797, 0.5, 0.2793, 0.5, 0.2793, 0.5, 0.2797, 0.5, 0.7207, 0.5, 0.7207, 0.5, 0.7207, 0.5, 0.7207, 0.5, 0.7207, 0.5, 0.7207, 0.5, 0.7207, 0.5, 0.7207, 0.5, 0.3207, 0.5, 0.3207, 0.5, 0.3207, 0.5, 0.3207, 0.5, 0.3207, 0.5, 0.2793, 0.5, 0.2793, 0.5, 0.3207, 0.5, 0.7207, 0.5, 0.7207, 0.5, 0.7207, 0.5, 0.7207, 0.5, 0.6793, 0.5, 0.7207, 0.5, 0.7207, 0.5, 0.6793, 0.5, 0.2793, 0.5, 0.2793, 0.5, 0.2793, 0.5, 0.2793, 0.5, 0.7207, 0.5, 0.6793, 0.5, 0.6793, 0.5, 0.7207, 0.5, 0.3207, 0.5, 0.3207, 0.5, 0.3207, 0.5, 0.3207, 0.5, 0.6793, 0.5, 0.6793, 0.5, 0.6793, 0.5, 0.6793, 0.5, 0.2793, 0.5, 0.2793, 0.5, 0.2793, 0.5, 0.2793, 0.5, 0.7207, 0.5, 0.6793, 0.5, 0.6793, 0.5, 0.7207, 0.5, 0.2793, 0.5, 0.3207, 0.5, 0.3207, 0.5, 0.2793, 0.5, 0.6793, 0.5, 0.6793, 0.5, 0.6793, 0.5, 0.6793, 0.5, 0.3207, 0.5, 0.3207, 0.5, 0.3207, 0.5, 0.3207, 0.5, 0.3207, 0.5, 0.2793, 0.5, 0.2793, 0.5, 0.3207, 0.5, 0.2793, 0.5, 0.3207, 0.5, 0.3207, 0.5, 0.2793, 0.5, 0.6793, 0.5, 0.7207, 0.5, 0.7207, 0.5, 0.6793, 0.5, 0.3207, 0.5, 0.2793, 0.5, 0.2793, 0.5, 0.3207, 0.5, 0.2793, 0.5, 0.3207, 0.5, 0.3207, 0.5, 0.2793, 0.5, 0.7207, 0.5, 0.7207, 0.5, 0.7207, 0.5, 0.7207, 0.5, 0.2793, 0.5, 0.2793, 0.5, 0.2793, 0.5, 0.2793, 0.5, 0.7207, 0.5, 0.6793, 0.5, 0.6793, 0.5, 0.7207, 0.5, 0.6793, 0.5, 0.7207, 0.5, 0.7207, 0.5, 0.6793, 0.5, 0.2793, 0.5, 0.3207, 0.5, 0.3207, 0.5, 0.2793, 0.5, 0.6793, 0.5, 0.7207, 0.5, 0.7207, 0.5, 0.6793, 0.5, 0.3207, 0.5, 0.2793, 0.5, 0.2793, 0.5, 0.3207, 0.5, 0.2793, 0.5, 0.2793, 0.5, 0.2793, 0.5, 0.2793, 0.5, 0.6793, 0.5, 0.7207, 0.5, 0.7207, 0.5, 0.6793, 0.5, 0.6793, 0.5, 0.6793, 0.5, 0.6793, 0.5, 0.6793, 0.5, 0.7207, 0.5, 0.6793, 0.5, 0.6793, 0.5, 0.7207, 0.5, 0.3207, 0.5, 0.3207, 0.5, 0.3207, 0.5, 0.3207, 0.5, 0.0, 0.0, 0.0, 0.0, 0.0, 0.0, 0.0, 0.0, 0.0, 0.0, 0.0, 0.0, 0.0, 0.0, 0.0, 0.0, 0.0, 0.0, 0.0, 0.0, 0.0, 0.0, 0.0, 0.0, 0.0, 0.0, 0.0, 0.0, 0.0, 0.0, 0.0, 0.0, 0.0, 0.0, 0.0, 0.0, 0.0, 0.0, 0.0, 0.0, 0.0, 0.0, 0.0, 0.0, 0.0, 0.0, 0.0, 0.0, 0.0, 0.0, 0.0, 0.0, 0.0, 0.0, 0.0, 0.0, 0.0, 0.0, 0.0, 0.0, 0.0, 0.0, 0.0, 0.0, 0.8716, 0.5456, 0.9034, 0.5456, 0.9034, 0.5456, 0.8716, 0.5456, 0.3049, 0.5456, 0.3367, 0.5456, 0.3367, 0.5456, 0.3049, 0.5456, 0.9615, 0.5596, 0.9645, 0.5048, 0.9645, 0.5048, 0.9615, 0.5596, 0.25, 0.4488, 0.3014, 0.442, 0.3014, 0.442, 0.25, 0.4488, 0.9583, 0.5644, 0.9167, 0.5644, 0.9202, 0.5, 0.9548, 0.5, 0.9167, 0.9356, 0.9583, 0.9356, 0.9548, 1.0, 0.9202, 1.0, 0.9167, 0.5644, 0.875, 0.5644, 0.8786, 0.5, 0.9131, 0.5, 0.875, 0.9356, 0.9167, 0.9356, 0.9131, 1.0, 0.8786, 1.0, 0.875, 0.5644, 0.8333, 0.5644, 0.8369, 0.5, 0.8714, 0.5, 0.8333, 0.9356, 0.875, 0.9356, 0.8714, 1.0, 0.8369, 1.0, 0.8333, 0.5644, 0.7917, 0.5644, 0.7952, 0.5, 0.8298, 0.5, 0.7917, 0.9356, 0.8333, 0.9356, 0.8298, 1.0, 0.7952, 1.0, 0.7917, 0.5644, 0.75, 0.5644, 0.7536, 0.5, 0.7881, 0.5, 0.75, 0.9356, 0.7917, 0.9356, 0.7881, 1.0, 0.7536, 1.0, 0.25, 0.5644, 0.2083, 0.5644, 0.2119, 0.5, 0.2464, 0.5, 0.2083, 0.9356, 0.25, 0.9356, 0.2464, 1.0, 0.2119, 1.0, 0.2083, 0.5644, 0.1667, 0.5644, 0.1702, 0.5, 0.2048, 0.5, 0.1667, 0.9356, 0.2083, 0.9356, 0.2048, 1.0, 0.1702, 1.0, 0.1667, 0.5644, 0.125, 0.5644, 0.1286, 0.5, 0.1631, 0.5, 0.125, 0.9356, 0.1667, 0.9356, 0.1631, 1.0, 0.1286, 1.0, 0.125, 0.5644, 0.08333, 0.5644, 0.08691, 0.5, 0.1214, 0.5, 0.08333, 0.9356, 0.125, 0.9356, 0.1214, 1.0, 0.08691, 1.0, 0.08333, 0.5644, 0.04167, 0.5644, 0.04525, 0.5, 0.07975, 0.5, 0.04167, 0.9356, 0.08333, 0.9356, 0.07975, 1.0, 0.04525, 1.0, 0.04167, 0.5644, -1.863e-07, 0.5644, 0.00358, 0.5, 0.03809, 0.5, -1.863e-07, 0.9356, 0.04167, 0.9356, 0.03809, 1.0, 0.00358, 1.0, 0.8274, 0.3274, 0.8448, 0.3047, 0.8448, 0.3047, 0.8274, 0.3274, 0.7783, 0.3557, 0.75, 0.3595, 0.75, 0.4488, 0.8014, 0.442, 0.8047, 0.3448, 0.7783, 0.3557, 0.8014, 0.442, 0.8494, 0.4221, 0.8274, 0.3274, 0.8047, 0.3448, 0.8494, 0.4221, 0.8905, 0.3905, 0.8448, 0.3047, 0.8274, 0.3274, 0.8905, 0.3905, 0.9221, 0.3494, 0.8557, 0.2783, 0.8448, 0.3047, 0.9221, 0.3494, 0.942, 0.3014, 0.8595, 0.25, 0.8557, 0.2783, 0.942, 0.3014, 0.9488, 0.25, 0.6443, 0.2783, 0.6405, 0.25, 0.5512, 0.25, 0.558, 0.3014, 0.6552, 0.3047, 0.6443, 0.2783, 0.558, 0.3014, 0.5779, 0.3494, 0.6726, 0.3274, 0.6552, 0.3047, 0.5779, 0.3494, 0.6095, 0.3905, 0.6953, 0.3448, 0.6726, 0.3274, 0.6095, 0.3905, 0.6506, 0.4221, 0.7217, 0.3557, 0.6953, 0.3448, 0.6506, 0.4221, 0.6986, 0.442, 0.75, 0.3595, 0.7217, 0.3557, 0.6986, 0.442, 0.75, 0.4488, 0.75, 0.3595, 0.7783, 0.3557, 0.8047, 0.3448, 0.8274, 0.3274, 0.8448, 0.3047, 0.8557, 0.2783, 0.8595, 0.25, 0.8557, 0.2217, 0.8448, 0.1953, 0.8274, 0.1726, 0.8047, 0.1552, 0.7783, 0.1443, 0.75, 0.1405, 0.7217, 0.1443, 0.6953, 0.1552, 0.6726, 0.1726, 0.6552, 0.1953, 0.6443, 0.2217, 0.6405, 0.25, 0.6443, 0.2783, 0.6552, 0.3047, 0.6726, 0.3274, 0.6953, 0.3448, 0.7217, 0.3557, 0.6405, 0.25, 0.6443, 0.2783, 0.6443, 0.2783, 0.6405, 0.25, 0.7783, 0.1443, 0.75, 0.1405, 0.75, 0.1405, 0.7783, 0.1443, 0.8448, 0.3047, 0.8557, 0.2783, 0.8557, 0.2783, 0.8448, 0.3047, 0.6443, 0.2783, 0.6552, 0.3047, 0.6552, 0.3047, 0.6443, 0.2783, 0.75, 0.1405, 0.7217, 0.1443, 0.7217, 0.1443, 0.75, 0.1405, 0.8557, 0.2783, 0.8595, 0.25, 0.8595, 0.25, 0.8557, 0.2783, 0.6552, 0.3047, 0.6726, 0.3274, 0.6726, 0.3274, 0.6552, 0.3047, 0.7217, 0.1443, 0.6953, 0.1552, 0.6953, 0.1552, 0.7217, 0.1443, 0.8595, 0.25, 0.8557, 0.2217, 0.8557, 0.2217, 0.8595, 0.25, 0.6726, 0.3274, 0.6953, 0.3448, 0.6953, 0.3448, 0.6726, 0.3274, 0.6953, 0.1552, 0.6726, 0.1726, 0.6726, 0.1726, 0.6953, 0.1552, 0.8557, 0.2217, 0.8448, 0.1953, 0.8448, 0.1953, 0.8557, 0.2217, 0.6953, 0.3448, 0.7217, 0.3557, 0.7217, 0.3557, 0.6953, 0.3448, 0.75, 0.3595, 0.7783, 0.3557, 0.7783, 0.3557, 0.75, 0.3595, 0.6726, 0.1726, 0.6552, 0.1953, 0.6552, 0.1953, 0.6726, 0.1726, 0.8448, 0.1953, 0.8274, 0.1726, 0.8274, 0.1726, 0.8448, 0.1953, 0.7217, 0.3557, 0.75, 0.3595, 0.75, 0.3595, 0.7217, 0.3557, 0.7783, 0.3557, 0.8047, 0.3448, 0.8047, 0.3448, 0.7783, 0.3557, 0.6552, 0.1953, 0.6443, 0.2217, 0.6443, 0.2217, 0.6552, 0.1953, 0.8274, 0.1726, 0.8047, 0.1552, 0.8047, 0.1552, 0.8274, 0.1726, 0.8047, 0.3448, 0.8274, 0.3274, 0.8274, 0.3274, 0.8047, 0.3448, 0.6443, 0.2217, 0.6405, 0.25, 0.6405, 0.25, 0.6443, 0.2217, 0.8047, 0.1552, 0.7783, 0.1443, 0.7783, 0.1443, 0.8047, 0.1552, 0.9968, 0.5596, 0.9938, 0.5048, 0.9964, 0.5, 1.0, 0.5644, 0.9615, 0.5596, 0.9968, 0.5596, 1.0, 0.5644, 0.9583, 0.5644, 0.9645, 0.5048, 0.9615, 0.5596, 0.9583, 0.5644, 0.9619, 0.5, 0.9938, 0.5048, 0.9645, 0.5048, 0.9619, 0.5, 0.9964, 0.5, 0.9938, 0.5048, 0.9968, 0.5596, 0.9968, 0.5596, 0.9938, 0.5048, 0.9938, 0.5048, 0.9968, 0.5596, 0.9968, 0.5596, 0.9938, 0.5048, 0.9645, 0.5048, 0.9938, 0.5048, 0.9938, 0.5048, 0.9645, 0.5048, 0.9968, 0.5596, 0.9615, 0.5596, 0.9615, 0.5596, 0.9968, 0.5596, 0.9645, 0.5048, 0.9938, 0.5048, 0.9938, 0.5048, 0.9645, 0.5048, 0.9645, 0.5048, 0.9938, 0.5048, 0.9938, 0.5048, 0.9645, 0.5048, 0.9968, 0.5596, 0.9615, 0.5596, 0.9615, 0.5596, 0.9968, 0.5596, 0.9615, 0.5596, 0.9645, 0.5048, 0.9645, 0.5048, 0.9615, 0.5596, 0.9968, 0.5596, 0.9615, 0.5596, 0.9645, 0.5048, 0.9938, 0.5048, 0.9968, 0.5596, 0.9615, 0.5596, 0.9615, 0.5596, 0.9968, 0.5596, 0.9615, 0.5596, 0.9645, 0.5048, 0.9645, 0.5048, 0.9615, 0.5596, 0.9938, 0.5048, 0.9968, 0.5596, 0.9968, 0.5596, 0.9938, 0.5048, 0.9583, 0.9356, 1.0, 0.9356, 0.9964, 1.0, 0.9619, 1.0, 0.9583, 0.9356, 1.0, 0.9356, 1.0, 0.9356, 0.9583, 0.9356, -1.863e-07, 0.9356, 0.00358, 1.0, 0.00358, 1.0, -1.863e-07, 0.9356, 0.9548, 1.0, 0.9583, 0.9356, 0.9583, 0.9356, 0.9548, 1.0, 0.05802, 0.1986, 0.05124, 0.25, 0.05124, 0.25, 0.05802, 0.1986, 0.3905, 0.1095, 0.3494, 0.07787, 0.3494, 0.07787, 0.3905, 0.1095, 0.07787, 0.1506, 0.05802, 0.1986, 0.05802, 0.1986, 0.07787, 0.1506, 0.4488, 0.25, 0.442, 0.1986, 0.442, 0.1986, 0.4488, 0.25, 0.1986, 0.05802, 0.1506, 0.07787, 0.1506, 0.07787, 0.1986, 0.05802, 0.3494, 0.07787, 0.3014, 0.05802, 0.3014, 0.05802, 0.3494, 0.07787, 0.442, 0.1986, 0.4221, 0.1506, 0.4221, 0.1506, 0.442, 0.1986, 0.1506, 0.07787, 0.1095, 0.1095, 0.1095, 0.1095, 0.1506, 0.07787, 0.3014, 0.05802, 0.25, 0.05124, 0.25, 0.05124, 0.3014, 0.05802, 0.4221, 0.1506, 0.3905, 0.1095, 0.3905, 0.1095, 0.4221, 0.1506, 0.1095, 0.1095, 0.07787, 0.1506, 0.07787, 0.1506, 0.1095, 0.1095, 0.25, 0.05124, 0.1986, 0.05802, 0.1986, 0.05802, 0.25, 0.05124, 0.05124, 0.25, 0.25, 0.9356, 0.25, 0.5644, 0.05124, 0.25, 0.4488, 0.25, 0.4488, 0.25, 0.75, 0.5644, 0.75, 0.9356, 0.8557, 0.2217, 0.8595, 0.25, 0.9488, 0.25, 0.4488, 0.25, 0.442, 0.1986, 0.4221, 0.1506, 0.3905, 0.1095, 0.3494, 0.07787, 0.3014, 0.05802, 0.25, 0.05124, 0.1986, 0.05802, 0.1506, 0.07787, 0.1095, 0.1095, 0.07787, 0.1506, 0.05802, 0.1986, 0.05124, 0.25, 0.5512, 0.25, 0.6405, 0.25, 0.6443, 0.2217, 0.6552, 0.1953, 0.6726, 0.1726, 0.6953, 0.1552, 0.7217, 0.1443, 0.75, 0.1405, 0.7783, 0.1443, 0.8047, 0.1552, 0.8274, 0.1726, 0.8448, 0.1953])
me_cylinder.update()
me_cylinder_001 = bpy.data.meshes.new('Cylinder.001')
me_cylinder_001.from_pydata([(0.265, 0.4979, -4.035), (0.6164, 0.3878, -4.035), (0.5053, -0.3566, -4.035), (0.6164, -0.2465, -4.035), (0.2549, 0.4979, -4.111), (0.4871, -0.3566, -4.173), (0.2255, 0.4979, -4.182), (0.4337, -0.3566, -4.302), (0.1787, 0.4979, -4.243), (0.3487, -0.3566, -4.413), (0.1177, 0.4979, -4.29), (0.2379, -0.3566, -4.498), (0.04663, 0.4979, -4.319), (0.1088, -0.3566, -4.551), (-0.02963, 0.4979, -4.329), (-0.02963, -0.3566, -4.57), (-0.1059, 0.4979, -4.319), (-0.1681, -0.3566, -4.551), (-0.1769, 0.4979, -4.29), (-0.2971, -0.3566, -4.498), (-0.2379, 0.4979, -4.243), (-0.4079, -0.3566, -4.413), (-0.2848, 0.4979, -4.182), (-0.4929, -0.3566, -4.302), (-0.3142, 0.4979, -4.111), (-0.5464, -0.3566, -4.173), (-0.3242, 0.4979, -4.035), (-0.6756, 0.3878, -4.035), (-0.5646, -0.3566, -4.035), (-0.6756, -0.2465, -4.035), (0.5053, 0.4979, -4.035), (-0.5646, 0.4979, -4.035), (0.7024, 0.4225, -4.046), (0.5433, 0.5831, -4.04), (0.5709, -0.4227, -4.043), (0.7024, -0.2812, -4.046), (0.6781, 0.4228, -4.224), (0.5239, 0.5833, -4.183), (0.5507, -0.423, -4.19), (0.6781, -0.2815, -4.224), (0.6049, 0.4228, -4.401), (0.4666, 0.5833, -4.321), (0.4907, -0.423, -4.335), (0.6049, -0.2815, -4.401), (0.4885, 0.4228, -4.553), (0.3756, 0.5833, -4.44), (0.3952, -0.423, -4.46), (0.4885, -0.2815, -4.553), (0.3367, 0.4228, -4.669), (0.2569, 0.5833, -4.531), (0.2708, -0.423, -4.555), (0.3367, -0.2815, -4.669), (0.16, 0.4228, -4.742), (0.1187, 0.5833, -4.588), (0.1259, -0.423, -4.615), (0.16, -0.2815, -4.742), (-0.02963, 0.4228, -4.767), (-0.02963, 0.5833, -4.608), (-0.02963, -0.423, -4.636), (-0.02963, -0.2815, -4.767), (-0.2193, 0.4228, -4.742), (-0.1779, 0.5833, -4.588), (-0.1851, -0.423, -4.615), (-0.2193, -0.2815, -4.742), (-0.396, 0.4228, -4.669), (-0.3161, 0.5833, -4.531), (-0.33, -0.423, -4.555), (-0.396, -0.2815, -4.669), (-0.5477, 0.4228, -4.553), (-0.4348, 0.5833, -4.44), (-0.4544, -0.423, -4.46), (-0.5477, -0.2815, -4.553), (-0.6641, 0.4228, -4.401), (-0.5259, 0.5833, -4.321), (-0.5499, -0.423, -4.335), (-0.6641, -0.2815, -4.401), (-0.7373, 0.4228, -4.224), (-0.5831, 0.5833, -4.183), (-0.6099, -0.423, -4.19), (-0.7373, -0.2815, -4.224), (-0.7617, 0.4225, -4.046), (-0.6026, 0.5831, -4.04), (-0.6301, -0.4227, -4.043), (-0.7617, -0.2812, -4.046), (0.2549, 0.5914, -4.111), (0.265, 0.5914, -4.035), (0.2255, 0.5914, -4.182), (0.1787, 0.5914, -4.243), (0.1177, 0.5914, -4.29), (0.04662, 0.5914, -4.319), (-0.02963, 0.5914, -4.329), (-0.1059, 0.5914, -4.319), (-0.1769, 0.5914, -4.29), (-0.2379, 0.5914, -4.243), (-0.2848, 0.5914, -4.182), (-0.3142, 0.5914, -4.111), (-0.3242, 0.5914, -4.035), (0.5053, 0.4974, -4.035), (0.4871, 0.4974, -4.173), (0.4337, 0.4974, -4.302), (0.3487, 0.4974, -4.413), (0.2379, 0.4974, -4.498), (0.1088, 0.4974, -4.551), (-0.02963, 0.4974, -4.57), (-0.1681, 0.4974, -4.551), (-0.2971, 0.4974, -4.498), (-0.4079, 0.4974, -4.413), (-0.4929, 0.4974, -4.302), (-0.5464, 0.4974, -4.173), (-0.5646, 0.4974, -4.035), (-0.8381, -0.392, -4.388), (-0.6871, -0.3914, -6.647), (-0.8111, -0.4693, -4.388), (-0.7107, -0.4498, -6.726), (-0.7307, -0.5406, -4.388), (-0.648, -0.5111, -6.726), (-0.6028, -0.601, -4.388), (-0.5405, -0.5676, -6.726), (-0.4303, -0.6455, -4.388), (-0.3912, -0.6105, -6.726), (-0.2266, -0.6709, -4.388), (-0.2113, -0.632, -6.726), (-0.005455, -0.6634, -4.388), (-0.01283, -0.6209, -6.726), (0.2089, -0.6239, -4.388), (0.1813, -0.5824, -6.726), (0.3999, -0.5643, -4.388), (0.3529, -0.5264, -6.726), (0.5627, -0.4939, -4.388), (0.4955, -0.4605, -6.726), (0.6853, -0.4196, -4.388), (0.6, -0.3916, -6.726), (0.7624, -0.3396, -4.388), (0.6613, -0.3217, -6.726), (0.7885, -0.2597, -4.388), (0.6391, -0.2636, -6.647), (-0.5698, -0.3902, -6.647), (-0.1698, -0.4042, -6.726), (0.1523, -0.3576, -6.726), (0.5254, -0.2721, -6.647), (-0.5217, -0.3885, -4.388), (-0.184, -0.3755, -4.388), (0.1634, -0.3302, -4.388), (0.4825, -0.2841, -4.388), (0.6774, -0.4201, -4.68), (0.6697, -0.42, -4.972), (0.6621, -0.42, -5.265), (0.6544, -0.4199, -5.557), (0.6467, -0.4198, -5.849), (0.6391, -0.4197, -6.141), (0.6314, -0.4197, -6.434), (0.7538, -0.3396, -4.68), (0.7453, -0.3396, -4.972), (0.7367, -0.3396, -5.265), (0.7281, -0.3396, -5.557), (0.7195, -0.3396, -5.849), (0.7109, -0.3396, -6.141), (0.7023, -0.3396, -6.434), (-0.2245, -0.6708, -4.68), (-0.223, -0.6706, -4.972), (-0.2214, -0.6704, -5.265), (-0.2197, -0.6701, -5.557), (-0.2181, -0.6697, -5.849), (-0.2165, -0.6693, -6.141), (-0.2149, -0.6688, -6.434), (0.7796, -0.2597, -4.68), (0.7708, -0.2597, -4.972), (0.7619, -0.2597, -5.265), (0.753, -0.2597, -5.557), (0.7441, -0.2597, -5.849), (0.7352, -0.2597, -6.141), (0.6431, -0.2639, -6.513), (-0.005672, -0.6629, -4.68), (-0.006055, -0.662, -4.972), (-0.006448, -0.6611, -5.265), (-0.00685, -0.6602, -5.557), (-0.007269, -0.6592, -5.849), (-0.007723, -0.6581, -6.141), (-0.008148, -0.6571, -6.434), (0.2068, -0.6236, -4.68), (0.2048, -0.6226, -4.972), (0.2027, -0.6216, -5.265), (0.2006, -0.6206, -5.557), (0.1984, -0.6196, -5.849), (0.1962, -0.6185, -6.141), (0.1941, -0.6174, -6.434), (0.3954, -0.5644, -4.68), (0.3912, -0.5638, -4.972), (0.3871, -0.5631, -5.265), (0.3829, -0.5625, -5.557), (0.3788, -0.5618, -5.849), (0.3746, -0.5611, -6.141), (0.3706, -0.5602, -6.434), (0.5562, -0.4944, -4.68), (0.55, -0.4941, -4.972), (0.5439, -0.4938, -5.265), (0.5377, -0.4935, -5.557), (0.5315, -0.4932, -5.849), (0.5254, -0.493, -6.141), (0.5193, -0.4924, -6.434), (-0.4258, -0.6454, -4.68), (-0.4219, -0.6455, -4.972), (-0.418, -0.6456, -5.265), (-0.4141, -0.6457, -5.557), (-0.4103, -0.6458, -5.849), (-0.4064, -0.6459, -6.141), (-0.4028, -0.6461, -6.434), (-0.5962, -0.601, -4.68), (-0.5901, -0.601, -4.972), (-0.5841, -0.601, -5.265), (-0.578, -0.6011, -5.557), (-0.572, -0.6011, -5.849), (-0.5659, -0.6012, -6.141), (-0.5601, -0.6012, -6.434), (-0.7226, -0.5405, -4.68), (-0.7149, -0.5406, -4.972), (-0.7073, -0.5406, -5.265), (-0.6997, -0.5406, -5.557), (-0.692, -0.5406, -5.849), (-0.6844, -0.5406, -6.141), (-0.6768, -0.5406, -6.434), (-0.8025, -0.4693, -4.68), (-0.7939, -0.4693, -4.972), (-0.7853, -0.4693, -5.265), (-0.7768, -0.4694, -5.557), (-0.7682, -0.4694, -5.849), (-0.7596, -0.4694, -6.141), (-0.751, -0.4694, -6.434), (-0.8292, -0.392, -4.68), (-0.8204, -0.392, -4.972), (-0.8115, -0.392, -5.265), (-0.8026, -0.392, -5.557), (-0.7937, -0.392, -5.849), (-0.7848, -0.392, -6.141), (-0.6909, -0.3914, -6.513), (0.5276, -0.2728, -6.513), (0.4518, -0.2811, -6.141), (0.4569, -0.2816, -5.849), (0.4621, -0.2821, -5.557), (0.4672, -0.2826, -5.265), (0.4723, -0.2831, -4.972), (0.4774, -0.2836, -4.68), (0.1491, -0.3222, -6.434), (0.1512, -0.3233, -6.141), (0.1533, -0.3245, -5.849), (0.1555, -0.3256, -5.557), (0.1575, -0.3267, -5.265), (0.1595, -0.3279, -4.972), (0.1615, -0.329, -4.68), (-0.1753, -0.3688, -6.434), (-0.1766, -0.3698, -6.141), (-0.1779, -0.3709, -5.849), (-0.1792, -0.3719, -5.557), (-0.1804, -0.3729, -5.265), (-0.1816, -0.3738, -4.972), (-0.1828, -0.3747, -4.68), (-0.5716, -0.3901, -6.513), (-0.4923, -0.389, -6.141), (-0.4972, -0.3889, -5.849), (-0.5021, -0.3888, -5.557), (-0.507, -0.3887, -5.265), (-0.5119, -0.3887, -4.972), (-0.5168, -0.3886, -4.68), (0.7263, -0.2597, -6.434), (0.6679, -0.2996, -6.726), (-0.7759, -0.392, -6.434), (-0.7178, -0.4276, -6.726), (0.4454, -0.3161, -6.726), (-0.481, -0.4252, -6.726), (0.4467, -0.2806, -6.434), (-0.4874, -0.389, -6.434), (0.599, 0.3733, -6.513), (0.5949, 0.3734, -6.647), (-0.6027, 0.3634, -6.513), (-0.5987, 0.3634, -6.647), (0.4842, 0.3939, -6.625), (-0.4869, 0.3857, -6.625), (0.4858, 0.3938, -6.535), (-0.4884, 0.3857, -6.535), (0.5953, 0.5162, -6.513), (0.5912, 0.5162, -6.647), (-0.5954, 0.5161, -6.513), (-0.5913, 0.5161, -6.647), (0.482, 0.494, -6.625), (-0.4824, 0.4941, -6.625), (0.4837, 0.494, -6.535), (-0.4841, 0.4941, -6.535), (0.5043, 0.6064, -4.695), (0.5746, 0.6064, -4.695), (-0.5746, 0.6064, -4.695), (-0.5043, 0.6064, -4.695), (0.4836, 0.7329, -4.691), (0.5953, 0.7578, -4.716), (-0.5953, 0.7578, -4.716), (-0.4836, 0.7329, -4.691), (0.5091, 0.6319, -4.564), (0.5698, 0.6319, -4.564), (-0.5698, 0.6319, -4.564), (-0.5091, 0.6319, -4.564), (0.5091, 0.7323, -4.564), (0.5698, 0.7323, -4.564), (-0.5698, 0.7323, -4.564), (-0.5091, 0.7323, -4.564), (0.5043, 0.6064, -4.585), (0.5746, 0.6064, -4.585), (-0.5746, 0.6064, -4.585), (-0.5043, 0.6064, -4.585), (0.4836, 0.7329, -4.589), (0.5953, 0.7578, -4.564), (-0.5953, 0.7578, -4.564), (-0.4836, 0.7329, -4.589), (0.4836, 0.6313, -4.691), (0.5953, 0.6064, -4.716), (-0.5953, 0.6064, -4.716), (-0.4836, 0.6313, -4.691), (0.4836, 0.6313, -4.589), (0.5953, 0.6064, -4.564), (-0.5953, 0.6064, -4.564), (-0.4836, 0.6313, -4.589), (0.5043, -0.3924, -4.695), (0.5746, -0.3924, -4.695), (-0.5746, -0.3924, -4.695), (-0.5043, -0.3924, -4.695), (0.5043, -0.3924, -4.585), (0.5746, -0.3924, -4.585), (-0.5746, -0.3924, -4.585), (-0.5043, -0.3924, -4.585), (-0.4836, 0.7578, -4.716), (-0.4836, 0.6064, -4.716), (0.4836, 0.7578, -4.716), (0.4836, 0.6064, -4.716), (-0.4836, 0.7578, -4.564), (-0.4836, 0.6064, -4.564), (0.4836, 0.7578, -4.564), (0.4836, 0.6064, -4.564), (0.4911, 0.7329, -4.691), (0.4911, 0.6313, -4.691), (0.4911, 0.7329, -4.589), (0.4911, 0.6313, -4.589), (0.4842, 0.3719, -6.647), (0.4866, 0.3718, -6.513), (-0.4874, 0.3636, -6.647), (-0.4897, 0.3636, -6.513), (0.4811, 0.5161, -6.647), (0.4836, 0.5161, -6.513), (-0.4811, 0.5161, -6.647), (-0.4836, 0.5161, -6.513), (0.5131, -0.4922, -6.726), (0.3661, -0.5601, -6.726), (0.6239, -0.4191, -6.726), (0.6937, -0.3395, -6.726), (-0.2125, -0.6682, -6.726), (-0.3984, -0.6461, -6.726), (0.7174, -0.2597, -6.726), (-0.008289, -0.6569, -6.726), (0.1905, -0.6175, -6.726), (-0.554, -0.6013, -6.726), (-0.6695, -0.5407, -6.726), (-0.7424, -0.4694, -6.726), (-0.767, -0.392, -6.726), (0.4416, -0.2801, -6.726), (-0.4824, -0.3891, -6.726), (-0.1736, -0.3683, -6.726), (0.1471, -0.3218, -6.726)], [], [(27, 31, 81, 80), (26, 24, 95, 96), (19, 21, 70, 66), (0, 30, 33, 85), (24, 22, 94, 95), (23, 25, 78, 74), (31, 26, 96, 81), (22, 20, 93, 94), (5, 7, 42, 38), (3, 2, 34, 35), (20, 18, 92, 93), (9, 11, 50, 46), (18, 16, 91, 92), (30, 1, 32, 33), (13, 15, 58, 54), (16, 14, 90, 91), (14, 12, 89, 90), (17, 19, 66, 62), (12, 10, 88, 89), (1, 3, 35, 32), (21, 23, 74, 70), (2, 5, 38, 34), (10, 8, 87, 88), (29, 27, 80, 83), (25, 28, 82, 78), (8, 6, 86, 87), (7, 9, 46, 42), (6, 4, 84, 86), (11, 13, 54, 50), (28, 29, 83, 82), (4, 0, 85, 84), (15, 17, 62, 58), (32, 35, 39, 36), (36, 39, 43, 40), (40, 43, 47, 44), (44, 47, 51, 48), (48, 51, 55, 52), (52, 55, 59, 56), (56, 59, 63, 60), (60, 63, 67, 64), (64, 67, 71, 68), (68, 71, 75, 72), (72, 75, 79, 76), (76, 79, 83, 80), (32, 36, 37, 33), (39, 35, 34, 38), (36, 40, 41, 37), (43, 39, 38, 42), (40, 44, 45, 41), (47, 43, 42, 46), (44, 48, 49, 45), (51, 47, 46, 50), (48, 52, 53, 49), (55, 51, 50, 54), (52, 56, 57, 53), (59, 55, 54, 58), (56, 60, 61, 57), (63, 59, 58, 62), (60, 64, 65, 61), (67, 63, 62, 66), (64, 68, 69, 65), (71, 67, 66, 70), (68, 72, 73, 69), (75, 71, 70, 74), (72, 76, 77, 73), (79, 75, 74, 78), (76, 80, 81, 77), (83, 79, 78, 82), (84, 85, 33, 37), (86, 84, 37, 41), (87, 86, 41, 45), (88, 87, 45, 49), (89, 88, 49, 53), (90, 89, 53, 57), (91, 90, 57, 61), (92, 91, 61, 65), (93, 92, 65, 69), (94, 93, 69, 73), (95, 94, 73, 77), (96, 95, 77, 81), (25, 23, 107, 108), (5, 2, 97, 98), (19, 17, 104, 105), (13, 11, 101, 102), (23, 21, 106, 107), (7, 5, 98, 99), (21, 19, 105, 106), (15, 13, 102, 103), (9, 7, 99, 100), (28, 25, 108, 109), (17, 15, 103, 104), (11, 9, 100, 101), (26, 31, 109, 108, 24), (24, 108, 107, 22), (22, 107, 106, 20), (20, 106, 105, 18), (18, 105, 104, 16), (16, 104, 103, 14), (14, 103, 102, 12), (12, 102, 101, 10), (10, 101, 100, 8), (8, 100, 99, 6), (6, 99, 98, 4), (4, 98, 97, 0), (30, 97, 2, 3, 1), (27, 29, 28, 109, 31), (151, 132, 130, 144), (165, 134, 132, 151), (144, 130, 128, 193), (193, 128, 126, 186), (186, 126, 124, 179), (179, 124, 122, 172), (172, 122, 120, 158), (158, 120, 118, 200), (200, 118, 116, 207), (207, 116, 114, 214), (214, 114, 112, 221), (221, 112, 110, 228), (262, 228, 110, 140), (128, 130, 132, 134, 143, 142, 141, 140, 110, 112, 114, 116, 118, 120, 122, 124, 126), (129, 127, 125, 123, 121, 119, 117, 115, 113, 266, 268, 137, 138, 267, 264, 133, 131), (165, 241, 143, 134), (241, 248, 142, 143), (248, 255, 141, 142), (255, 262, 140, 141), (362, 361, 270, 249), (249, 270, 257, 250), (250, 257, 258, 251), (251, 258, 259, 252), (252, 259, 260, 253), (253, 260, 261, 254), (254, 261, 262, 255), (363, 362, 249, 242), (242, 249, 250, 243), (243, 250, 251, 244), (244, 251, 252, 245), (245, 252, 253, 246), (246, 253, 254, 247), (247, 254, 255, 248), (360, 363, 242, 269), (269, 242, 243, 236), (236, 243, 244, 237), (237, 244, 245, 238), (238, 245, 246, 239), (239, 246, 247, 240), (240, 247, 248, 241), (139, 235, 340, 339), (263, 269, 236, 170), (170, 236, 237, 169), (169, 237, 238, 168), (168, 238, 239, 167), (167, 239, 240, 166), (166, 240, 241, 165), (235, 171, 271, 340), (270, 265, 233, 257), (257, 233, 232, 258), (258, 232, 231, 259), (259, 231, 230, 260), (260, 230, 229, 261), (261, 229, 228, 262), (358, 227, 265, 359), (227, 226, 233, 265), (226, 225, 232, 233), (225, 224, 231, 232), (224, 223, 230, 231), (223, 222, 229, 230), (222, 221, 228, 229), (357, 220, 227, 358), (220, 219, 226, 227), (219, 218, 225, 226), (218, 217, 224, 225), (217, 216, 223, 224), (216, 215, 222, 223), (215, 214, 221, 222), (356, 213, 220, 357), (213, 212, 219, 220), (212, 211, 218, 219), (211, 210, 217, 218), (210, 209, 216, 217), (209, 208, 215, 216), (208, 207, 214, 215), (352, 206, 213, 356), (206, 205, 212, 213), (205, 204, 211, 212), (204, 203, 210, 211), (203, 202, 209, 210), (202, 201, 208, 209), (201, 200, 207, 208), (351, 164, 206, 352), (164, 163, 205, 206), (163, 162, 204, 205), (162, 161, 203, 204), (161, 160, 202, 203), (160, 159, 201, 202), (159, 158, 200, 201), (354, 178, 164, 351), (178, 177, 163, 164), (177, 176, 162, 163), (176, 175, 161, 162), (175, 174, 160, 161), (174, 173, 159, 160), (173, 172, 158, 159), (355, 185, 178, 354), (185, 184, 177, 178), (184, 183, 176, 177), (183, 182, 175, 176), (182, 181, 174, 175), (181, 180, 173, 174), (180, 179, 172, 173), (348, 192, 185, 355), (192, 191, 184, 185), (191, 190, 183, 184), (190, 189, 182, 183), (189, 188, 181, 182), (188, 187, 180, 181), (187, 186, 179, 180), (347, 199, 192, 348), (199, 198, 191, 192), (198, 197, 190, 191), (197, 196, 189, 190), (196, 195, 188, 189), (195, 194, 187, 188), (194, 193, 186, 187), (349, 150, 199, 347), (150, 149, 198, 199), (149, 148, 197, 198), (148, 147, 196, 197), (147, 146, 195, 196), (146, 145, 194, 195), (145, 144, 193, 194), (353, 263, 157, 350), (263, 170, 156, 157), (170, 169, 155, 156), (169, 168, 154, 155), (168, 167, 153, 154), (167, 166, 152, 153), (166, 165, 151, 152), (350, 157, 150, 349), (157, 156, 149, 150), (156, 155, 148, 149), (155, 154, 147, 148), (154, 153, 146, 147), (153, 152, 145, 146), (152, 151, 144, 145), (135, 171, 263, 353), (234, 111, 359, 265), (139, 135, 353, 360), (111, 136, 361, 359), (235, 139, 360, 269), (136, 256, 270, 361), (171, 235, 269, 263), (256, 234, 265, 270), (341, 274, 282, 345), (278, 276, 284, 286), (135, 139, 339, 272), (171, 135, 272, 271), (234, 256, 342, 273), (256, 136, 341, 342), (136, 111, 274, 341), (111, 234, 273, 274), (280, 343, 344, 279), (345, 282, 281, 346), (274, 273, 281, 282), (344, 340, 330, 329), (275, 277, 285, 283), (272, 339, 343, 280), (271, 272, 280, 279), (279, 344, 329, 292), (327, 293, 309, 331), (293, 313, 317, 309), (273, 342, 328, 313), (281, 273, 313, 293), (342, 346, 327, 328), (346, 281, 293, 327), (271, 279, 292, 312), (340, 271, 312, 330), (289, 290, 322, 321), (312, 292, 308, 316), (294, 310, 337, 335), (292, 329, 333, 308), (306, 305, 325, 326), (291, 311, 315, 307), (296, 295, 334, 316), (298, 297, 317, 332), (299, 300, 308, 333), (301, 302, 331, 309), (302, 298, 332, 331), (297, 301, 309, 317), (300, 296, 316, 308), (295, 299, 333, 334), (298, 302, 301, 297), (288, 287, 330, 312), (290, 289, 313, 328), (303, 304, 316, 334), (305, 306, 332, 317), (289, 305, 317, 313), (306, 290, 328, 332), (304, 288, 312, 316), (287, 303, 334, 330), (321, 322, 326, 325), (319, 320, 324, 323), (288, 304, 324, 320), (305, 289, 321, 325), (304, 303, 323, 324), (287, 288, 320, 319), (303, 287, 319, 323), (290, 306, 326, 322), (296, 300, 299, 295), (294, 314, 328, 327), (311, 291, 329, 330), (318, 310, 331, 332), (307, 315, 334, 333), (310, 294, 327, 331), (314, 318, 332, 328), (291, 307, 333, 329), (315, 311, 330, 334), (336, 335, 337, 338), (310, 318, 338, 337), (314, 294, 335, 336), (318, 314, 336, 338), (277, 275, 339, 340), (276, 278, 342, 341), (283, 285, 344, 343), (286, 284, 345, 346), (284, 276, 341, 345), (278, 286, 346, 342), (285, 277, 340, 344), (275, 283, 343, 339), (276, 275, 277, 278), (275, 276, 284, 283), (283, 284, 286, 285), (285, 286, 278, 277), (127, 129, 347, 348), (129, 131, 349, 347), (131, 133, 350, 349), (119, 121, 351, 352), (133, 264, 353, 350), (121, 123, 354, 351), (123, 125, 355, 354), (125, 127, 348, 355), (117, 119, 352, 356), (115, 117, 356, 357), (113, 115, 357, 358), (266, 113, 358, 359), (264, 267, 360, 353), (268, 266, 359, 361), (137, 268, 361, 362), (138, 137, 362, 363), (267, 138, 363, 360)])
_uv = me_cylinder_001.uv_layers.new(name='UVMap')
_uv.uv.foreach_set('vector', [0.25, 0.5644, 0.2464, 0.5, 0.2464, 0.5, 0.25, 0.5644, 0.6405, 0.25, 0.6443, 0.2217, 0.6443, 0.2217, 0.6405, 0.25, 0.1506, 0.07787, 0.1095, 0.1095, 0.1095, 0.1095, 0.1506, 0.07787, 0.8595, 0.25, 0.9488, 0.25, 0.9488, 0.25, 0.8595, 0.25, 0.6443, 0.2217, 0.6552, 0.1953, 0.6552, 0.1953, 0.6443, 0.2217, 0.07787, 0.1506, 0.05802, 0.1986, 0.05802, 0.1986, 0.07787, 0.1506, 0.5512, 0.25, 0.6405, 0.25, 0.6405, 0.25, 0.5512, 0.25, 0.6552, 0.1953, 0.6726, 0.1726, 0.6726, 0.1726, 0.6552, 0.1953, 0.442, 0.1986, 0.4221, 0.1506, 0.4221, 0.1506, 0.442, 0.1986, 0.75, 0.9356, 0.7536, 1.0, 0.7536, 1.0, 0.75, 0.9356, 0.6726, 0.1726, 0.6953, 0.1552, 0.6953, 0.1552, 0.6726, 0.1726, 0.3905, 0.1095, 0.3494, 0.07787, 0.3494, 0.07787, 0.3905, 0.1095, 0.6953, 0.1552, 0.7217, 0.1443, 0.7217, 0.1443, 0.6953, 0.1552, 0.7536, 0.5, 0.75, 0.5644, 0.75, 0.5644, 0.7536, 0.5, 0.3014, 0.05802, 0.25, 0.05124, 0.25, 0.05124, 0.3014, 0.05802, 0.7217, 0.1443, 0.75, 0.1405, 0.75, 0.1405, 0.7217, 0.1443, 0.75, 0.1405, 0.7783, 0.1443, 0.7783, 0.1443, 0.75, 0.1405, 0.1986, 0.05802, 0.1506, 0.07787, 0.1506, 0.07787, 0.1986, 0.05802, 0.7783, 0.1443, 0.8047, 0.1552, 0.8047, 0.1552, 0.7783, 0.1443, 0.75, 0.5644, 0.75, 0.9356, 0.75, 0.9356, 0.75, 0.5644, 0.1095, 0.1095, 0.07787, 0.1506, 0.07787, 0.1506, 0.1095, 0.1095, 0.4488, 0.25, 0.442, 0.1986, 0.442, 0.1986, 0.4488, 0.25, 0.8047, 0.1552, 0.8274, 0.1726, 0.8274, 0.1726, 0.8047, 0.1552, 0.25, 0.9356, 0.25, 0.5644, 0.25, 0.5644, 0.25, 0.9356, 0.05802, 0.1986, 0.05124, 0.25, 0.05124, 0.25, 0.05802, 0.1986, 0.8274, 0.1726, 0.8448, 0.1953, 0.8448, 0.1953, 0.8274, 0.1726, 0.4221, 0.1506, 0.3905, 0.1095, 0.3905, 0.1095, 0.4221, 0.1506, 0.8448, 0.1953, 0.8557, 0.2217, 0.8557, 0.2217, 0.8448, 0.1953, 0.3494, 0.07787, 0.3014, 0.05802, 0.3014, 0.05802, 0.3494, 0.07787, 0.2464, 1.0, 0.25, 0.9356, 0.25, 0.9356, 0.2464, 1.0, 0.8557, 0.2217, 0.8595, 0.25, 0.8595, 0.25, 0.8557, 0.2217, 0.25, 0.05124, 0.1986, 0.05802, 0.1986, 0.05802, 0.25, 0.05124, 0.75, 0.5644, 0.75, 0.9356, 0.7083, 0.9356, 0.7083, 0.5644, 0.7083, 0.5644, 0.7083, 0.9356, 0.6667, 0.9356, 0.6667, 0.5644, 0.6667, 0.5644, 0.6667, 0.9356, 0.625, 0.9356, 0.625, 0.5644, 0.625, 0.5644, 0.625, 0.9356, 0.5833, 0.9356, 0.5833, 0.5644, 0.5833, 0.5644, 0.5833, 0.9356, 0.5417, 0.9356, 0.5417, 0.5644, 0.5417, 0.5644, 0.5417, 0.9356, 0.5, 0.9356, 0.5, 0.5644, 0.5, 0.5644, 0.5, 0.9356, 0.4583, 0.9356, 0.4583, 0.5644, 0.4583, 0.5644, 0.4583, 0.9356, 0.4167, 0.9356, 0.4167, 0.5644, 0.4167, 0.5644, 0.4167, 0.9356, 0.375, 0.9356, 0.375, 0.5644, 0.375, 0.5644, 0.375, 0.9356, 0.3333, 0.9356, 0.3333, 0.5644, 0.3333, 0.5644, 0.3333, 0.9356, 0.2917, 0.9356, 0.2917, 0.5644, 0.2917, 0.5644, 0.2917, 0.9356, 0.25, 0.9356, 0.25, 0.5644, 0.75, 0.5644, 0.7083, 0.5644, 0.7119, 0.5, 0.7464, 0.5, 0.7083, 0.9356, 0.75, 0.9356, 0.7464, 1.0, 0.7119, 1.0, 0.7083, 0.5644, 0.6667, 0.5644, 0.6702, 0.5, 0.7048, 0.5, 0.6667, 0.9356, 0.7083, 0.9356, 0.7048, 1.0, 0.6702, 1.0, 0.6667, 0.5644, 0.625, 0.5644, 0.6286, 0.5, 0.6631, 0.5, 0.625, 0.9356, 0.6667, 0.9356, 0.6631, 1.0, 0.6286, 1.0, 0.625, 0.5644, 0.5833, 0.5644, 0.5869, 0.5, 0.6214, 0.5, 0.5833, 0.9356, 0.625, 0.9356, 0.6214, 1.0, 0.5869, 1.0, 0.5833, 0.5644, 0.5417, 0.5644, 0.5452, 0.5, 0.5798, 0.5, 0.5417, 0.9356, 0.5833, 0.9356, 0.5798, 1.0, 0.5452, 1.0, 0.5417, 0.5644, 0.5, 0.5644, 0.5036, 0.5, 0.5381, 0.5, 0.5, 0.9356, 0.5417, 0.9356, 0.5381, 1.0, 0.5036, 1.0, 0.5, 0.5644, 0.4583, 0.5644, 0.4619, 0.5, 0.4964, 0.5, 0.4583, 0.9356, 0.5, 0.9356, 0.4964, 1.0, 0.4619, 1.0, 0.4583, 0.5644, 0.4167, 0.5644, 0.4202, 0.5, 0.4548, 0.5, 0.4167, 0.9356, 0.4583, 0.9356, 0.4548, 1.0, 0.4202, 1.0, 0.4167, 0.5644, 0.375, 0.5644, 0.3786, 0.5, 0.4131, 0.5, 0.375, 0.9356, 0.4167, 0.9356, 0.4131, 1.0, 0.3786, 1.0, 0.375, 0.5644, 0.3333, 0.5644, 0.3369, 0.5, 0.3714, 0.5, 0.3333, 0.9356, 0.375, 0.9356, 0.3714, 1.0, 0.3369, 1.0, 0.3333, 0.5644, 0.2917, 0.5644, 0.2952, 0.5, 0.3298, 0.5, 0.2917, 0.9356, 0.3333, 0.9356, 0.3298, 1.0, 0.2952, 1.0, 0.2917, 0.5644, 0.25, 0.5644, 0.2536, 0.5, 0.2881, 0.5, 0.25, 0.9356, 0.2917, 0.9356, 0.2881, 1.0, 0.2536, 1.0, 0.8557, 0.2217, 0.8595, 0.25, 0.9488, 0.25, 0.942, 0.1986, 0.8448, 0.1953, 0.8557, 0.2217, 0.942, 0.1986, 0.9221, 0.1506, 0.8274, 0.1726, 0.8448, 0.1953, 0.9221, 0.1506, 0.8905, 0.1095, 0.8047, 0.1552, 0.8274, 0.1726, 0.8905, 0.1095, 0.8494, 0.07787, 0.7783, 0.1443, 0.8047, 0.1552, 0.8494, 0.07787, 0.8014, 0.05802, 0.75, 0.1405, 0.7783, 0.1443, 0.8014, 0.05802, 0.75, 0.05124, 0.7217, 0.1443, 0.75, 0.1405, 0.75, 0.05124, 0.6986, 0.05802, 0.6953, 0.1552, 0.7217, 0.1443, 0.6986, 0.05802, 0.6506, 0.07787, 0.6726, 0.1726, 0.6953, 0.1552, 0.6506, 0.07787, 0.6095, 0.1095, 0.6552, 0.1953, 0.6726, 0.1726, 0.6095, 0.1095, 0.5779, 0.1506, 0.6443, 0.2217, 0.6552, 0.1953, 0.5779, 0.1506, 0.558, 0.1986, 0.6405, 0.25, 0.6443, 0.2217, 0.558, 0.1986, 0.5512, 0.25, 0.05802, 0.1986, 0.07787, 0.1506, 0.07787, 0.1506, 0.05802, 0.1986, 0.442, 0.1986, 0.4488, 0.25, 0.4488, 0.25, 0.442, 0.1986, 0.1506, 0.07787, 0.1986, 0.05802, 0.1986, 0.05802, 0.1506, 0.07787, 0.3014, 0.05802, 0.3494, 0.07787, 0.3494, 0.07787, 0.3014, 0.05802, 0.07787, 0.1506, 0.1095, 0.1095, 0.1095, 0.1095, 0.07787, 0.1506, 0.4221, 0.1506, 0.442, 0.1986, 0.442, 0.1986, 0.4221, 0.1506, 0.1095, 0.1095, 0.1506, 0.07787, 0.1506, 0.07787, 0.1095, 0.1095, 0.25, 0.05124, 0.3014, 0.05802, 0.3014, 0.05802, 0.25, 0.05124, 0.3905, 0.1095, 0.4221, 0.1506, 0.4221, 0.1506, 0.3905, 0.1095, 0.05124, 0.25, 0.05802, 0.1986, 0.05802, 0.1986, 0.05124, 0.25, 0.1986, 0.05802, 0.25, 0.05124, 0.25, 0.05124, 0.1986, 0.05802, 0.3494, 0.07787, 0.3905, 0.1095, 0.3905, 0.1095, 0.3494, 0.07787, 0.6405, 0.25, 0.5512, 0.25, 0.05124, 0.25, 0.05802, 0.1986, 0.6443, 0.2217, 0.6443, 0.2217, 0.05802, 0.1986, 0.07787, 0.1506, 0.6552, 0.1953, 0.6552, 0.1953, 0.07787, 0.1506, 0.1095, 0.1095, 0.6726, 0.1726, 0.6726, 0.1726, 0.1095, 0.1095, 0.1506, 0.07787, 0.6953, 0.1552, 0.6953, 0.1552, 0.1506, 0.07787, 0.1986, 0.05802, 0.7217, 0.1443, 0.7217, 0.1443, 0.1986, 0.05802, 0.25, 0.05124, 0.75, 0.1405, 0.75, 0.1405, 0.25, 0.05124, 0.3014, 0.05802, 0.7783, 0.1443, 0.7783, 0.1443, 0.3014, 0.05802, 0.3494, 0.07787, 0.8047, 0.1552, 0.8047, 0.1552, 0.3494, 0.07787, 0.3905, 0.1095, 0.8274, 0.1726, 0.8274, 0.1726, 0.3905, 0.1095, 0.4221, 0.1506, 0.8448, 0.1953, 0.8448, 0.1953, 0.4221, 0.1506, 0.442, 0.1986, 0.8557, 0.2217, 0.8557, 0.2217, 0.442, 0.1986, 0.4488, 0.25, 0.8595, 0.25, 0.7536, 0.5, 0.4488, 0.25, 0.4488, 0.25, 0.75, 0.9356, 0.75, 0.5644, 0.25, 0.5644, 0.25, 0.9356, 0.2464, 1.0, 0.05124, 0.25, 0.5512, 0.25, 1.0, 0.9375, 1.0, 1.0, 0.9583, 1.0, 0.9583, 0.9375, 0.9583, 0.9375, 0.9583, 1.0, 0.9167, 1.0, 0.9167, 0.9375, 0.6667, 0.9375, 0.6667, 1.0, 0.625, 1.0, 0.625, 0.9375, 0.625, 0.9375, 0.625, 1.0, 0.5833, 1.0, 0.5833, 0.9375, 0.5833, 0.9375, 0.5833, 1.0, 0.5417, 1.0, 0.5417, 0.9375, 0.5417, 0.9375, 0.5417, 1.0, 0.5, 1.0, 0.5, 0.9375, 0.5, 0.9375, 0.5, 1.0, 0.4583, 1.0, 0.4583, 0.9375, 0.4583, 0.9375, 0.4583, 1.0, 0.4167, 1.0, 0.4167, 0.9375, 0.4167, 0.9375, 0.4167, 1.0, 0.375, 1.0, 0.375, 0.9375, 0.375, 0.9375, 0.375, 1.0, 0.3333, 1.0, 0.3333, 0.9375, 0.3333, 0.9375, 0.3333, 1.0, 0.2917, 1.0, 0.2917, 0.9375, 0.2917, 0.9375, 0.2917, 1.0, 0.25, 1.0, 0.25, 0.9375, 0.3917, 0.9375, 0.25, 0.9375, 0.25, 1.0, 0.3917, 1.0, 0.625, 1.0, 0.9583, 1.0, 0.9167, 1.0, 0.9583, 1.0, 0.8167, 1.0, 0.675, 1.0, 0.5333, 1.0, 0.3917, 1.0, 0.25, 1.0, 0.2917, 1.0, 0.3333, 1.0, 0.375, 1.0, 0.4167, 1.0, 0.4583, 1.0, 0.5, 1.0, 0.5417, 1.0, 0.5833, 1.0, 0.6562, 0.5, 0.6046, 0.5, 0.5565, 0.5, 0.5098, 0.5, 0.4642, 0.5, 0.4197, 0.5, 0.3755, 0.5, 0.3331, 0.5, 0.2947, 0.5, 0.2845, 0.5, 0.3905, 0.5, 0.5245, 0.5, 0.6595, 0.5, 0.7903, 0.5, 0.9349, 0.5, 0.9255, 0.5, 0.739, 0.5, 0.9583, 0.9375, 0.8167, 0.9375, 0.8167, 1.0, 0.9583, 1.0, 0.8167, 0.9375, 0.675, 0.9375, 0.675, 1.0, 0.8167, 1.0, 0.675, 0.9375, 0.5333, 0.9375, 0.5333, 1.0, 0.675, 1.0, 0.5333, 0.9375, 0.3917, 0.9375, 0.3917, 1.0, 0.5333, 1.0, 0.5333, 0.5, 0.3917, 0.5, 0.3917, 0.5625, 0.5333, 0.5625, 0.5333, 0.5625, 0.3917, 0.5625, 0.3917, 0.625, 0.5333, 0.625, 0.5333, 0.625, 0.3917, 0.625, 0.3917, 0.6875, 0.5333, 0.6875, 0.5333, 0.6875, 0.3917, 0.6875, 0.3917, 0.75, 0.5333, 0.75, 0.5333, 0.75, 0.3917, 0.75, 0.3917, 0.8125, 0.5333, 0.8125, 0.5333, 0.8125, 0.3917, 0.8125, 0.3917, 0.875, 0.5333, 0.875, 0.5333, 0.875, 0.3917, 0.875, 0.3917, 0.9375, 0.5333, 0.9375, 0.675, 0.5, 0.5333, 0.5, 0.5333, 0.5625, 0.675, 0.5625, 0.675, 0.5625, 0.5333, 0.5625, 0.5333, 0.625, 0.675, 0.625, 0.675, 0.625, 0.5333, 0.625, 0.5333, 0.6875, 0.675, 0.6875, 0.675, 0.6875, 0.5333, 0.6875, 0.5333, 0.75, 0.675, 0.75, 0.675, 0.75, 0.5333, 0.75, 0.5333, 0.8125, 0.675, 0.8125, 0.675, 0.8125, 0.5333, 0.8125, 0.5333, 0.875, 0.675, 0.875, 0.675, 0.875, 0.5333, 0.875, 0.5333, 0.9375, 0.675, 0.9375, 0.8167, 0.5, 0.675, 0.5, 0.675, 0.5625, 0.8167, 0.5625, 0.8167, 0.5625, 0.675, 0.5625, 0.675, 0.625, 0.8167, 0.625, 0.8167, 0.625, 0.675, 0.625, 0.675, 0.6875, 0.8167, 0.6875, 0.8167, 0.6875, 0.675, 0.6875, 0.675, 0.75, 0.8167, 0.75, 0.8167, 0.75, 0.675, 0.75, 0.675, 0.8125, 0.8167, 0.8125, 0.8167, 0.8125, 0.675, 0.8125, 0.675, 0.875, 0.8167, 0.875, 0.8167, 0.875, 0.675, 0.875, 0.675, 0.9375, 0.8167, 0.9375, 0.8584, 0.5169, 0.8582, 0.5456, 0.8582, 0.5456, 0.8584, 0.5169, 0.9583, 0.5625, 0.8167, 0.5625, 0.8167, 0.625, 0.9583, 0.625, 0.9583, 0.625, 0.8167, 0.625, 0.8167, 0.6875, 0.9583, 0.6875, 0.9583, 0.6875, 0.8167, 0.6875, 0.8167, 0.75, 0.9583, 0.75, 0.9583, 0.75, 0.8167, 0.75, 0.8167, 0.8125, 0.9583, 0.8125, 0.9583, 0.8125, 0.8167, 0.8125, 0.8167, 0.875, 0.9583, 0.875, 0.9583, 0.875, 0.8167, 0.875, 0.8167, 0.9375, 0.9583, 0.9375, 0.8582, 0.5456, 0.9168, 0.5456, 0.9168, 0.5456, 0.8582, 0.5456, 0.3917, 0.5625, 0.25, 0.5625, 0.25, 0.625, 0.3917, 0.625, 0.3917, 0.625, 0.25, 0.625, 0.25, 0.6875, 0.3917, 0.6875, 0.3917, 0.6875, 0.25, 0.6875, 0.25, 0.75, 0.3917, 0.75, 0.3917, 0.75, 0.25, 0.75, 0.25, 0.8125, 0.3917, 0.8125, 0.3917, 0.8125, 0.25, 0.8125, 0.25, 0.875, 0.3917, 0.875, 0.3917, 0.875, 0.25, 0.875, 0.25, 0.9375, 0.3917, 0.9375, 0.2917, 0.5, 0.2917, 0.5625, 0.25, 0.5625, 0.25, 0.5, 0.2917, 0.5625, 0.2917, 0.625, 0.25, 0.625, 0.25, 0.5625, 0.2917, 0.625, 0.2917, 0.6875, 0.25, 0.6875, 0.25, 0.625, 0.2917, 0.6875, 0.2917, 0.75, 0.25, 0.75, 0.25, 0.6875, 0.2917, 0.75, 0.2917, 0.8125, 0.25, 0.8125, 0.25, 0.75, 0.2917, 0.8125, 0.2917, 0.875, 0.25, 0.875, 0.25, 0.8125, 0.2917, 0.875, 0.2917, 0.9375, 0.25, 0.9375, 0.25, 0.875, 0.3333, 0.5, 0.3333, 0.5625, 0.2917, 0.5625, 0.2917, 0.5, 0.3333, 0.5625, 0.3333, 0.625, 0.2917, 0.625, 0.2917, 0.5625, 0.3333, 0.625, 0.3333, 0.6875, 0.2917, 0.6875, 0.2917, 0.625, 0.3333, 0.6875, 0.3333, 0.75, 0.2917, 0.75, 0.2917, 0.6875, 0.3333, 0.75, 0.3333, 0.8125, 0.2917, 0.8125, 0.2917, 0.75, 0.3333, 0.8125, 0.3333, 0.875, 0.2917, 0.875, 0.2917, 0.8125, 0.3333, 0.875, 0.3333, 0.9375, 0.2917, 0.9375, 0.2917, 0.875, 0.375, 0.5, 0.375, 0.5625, 0.3333, 0.5625, 0.3333, 0.5, 0.375, 0.5625, 0.375, 0.625, 0.3333, 0.625, 0.3333, 0.5625, 0.375, 0.625, 0.375, 0.6875, 0.3333, 0.6875, 0.3333, 0.625, 0.375, 0.6875, 0.375, 0.75, 0.3333, 0.75, 0.3333, 0.6875, 0.375, 0.75, 0.375, 0.8125, 0.3333, 0.8125, 0.3333, 0.75, 0.375, 0.8125, 0.375, 0.875, 0.3333, 0.875, 0.3333, 0.8125, 0.375, 0.875, 0.375, 0.9375, 0.3333, 0.9375, 0.3333, 0.875, 0.4167, 0.5, 0.4167, 0.5625, 0.375, 0.5625, 0.375, 0.5, 0.4167, 0.5625, 0.4167, 0.625, 0.375, 0.625, 0.375, 0.5625, 0.4167, 0.625, 0.4167, 0.6875, 0.375, 0.6875, 0.375, 0.625, 0.4167, 0.6875, 0.4167, 0.75, 0.375, 0.75, 0.375, 0.6875, 0.4167, 0.75, 0.4167, 0.8125, 0.375, 0.8125, 0.375, 0.75, 0.4167, 0.8125, 0.4167, 0.875, 0.375, 0.875, 0.375, 0.8125, 0.4167, 0.875, 0.4167, 0.9375, 0.375, 0.9375, 0.375, 0.875, 0.4583, 0.5, 0.4583, 0.5625, 0.4167, 0.5625, 0.4167, 0.5, 0.4583, 0.5625, 0.4583, 0.625, 0.4167, 0.625, 0.4167, 0.5625, 0.4583, 0.625, 0.4583, 0.6875, 0.4167, 0.6875, 0.4167, 0.625, 0.4583, 0.6875, 0.4583, 0.75, 0.4167, 0.75, 0.4167, 0.6875, 0.4583, 0.75, 0.4583, 0.8125, 0.4167, 0.8125, 0.4167, 0.75, 0.4583, 0.8125, 0.4583, 0.875, 0.4167, 0.875, 0.4167, 0.8125, 0.4583, 0.875, 0.4583, 0.9375, 0.4167, 0.9375, 0.4167, 0.875, 0.5, 0.5, 0.5, 0.5625, 0.4583, 0.5625, 0.4583, 0.5, 0.5, 0.5625, 0.5, 0.625, 0.4583, 0.625, 0.4583, 0.5625, 0.5, 0.625, 0.5, 0.6875, 0.4583, 0.6875, 0.4583, 0.625, 0.5, 0.6875, 0.5, 0.75, 0.4583, 0.75, 0.4583, 0.6875, 0.5, 0.75, 0.5, 0.8125, 0.4583, 0.8125, 0.4583, 0.75, 0.5, 0.8125, 0.5, 0.875, 0.4583, 0.875, 0.4583, 0.8125, 0.5, 0.875, 0.5, 0.9375, 0.4583, 0.9375, 0.4583, 0.875, 0.5417, 0.5, 0.5417, 0.5625, 0.5, 0.5625, 0.5, 0.5, 0.5417, 0.5625, 0.5417, 0.625, 0.5, 0.625, 0.5, 0.5625, 0.5417, 0.625, 0.5417, 0.6875, 0.5, 0.6875, 0.5, 0.625, 0.5417, 0.6875, 0.5417, 0.75, 0.5, 0.75, 0.5, 0.6875, 0.5417, 0.75, 0.5417, 0.8125, 0.5, 0.8125, 0.5, 0.75, 0.5417, 0.8125, 0.5417, 0.875, 0.5, 0.875, 0.5, 0.8125, 0.5417, 0.875, 0.5417, 0.9375, 0.5, 0.9375, 0.5, 0.875, 0.5833, 0.5, 0.5833, 0.5625, 0.5417, 0.5625, 0.5417, 0.5, 0.5833, 0.5625, 0.5833, 0.625, 0.5417, 0.625, 0.5417, 0.5625, 0.5833, 0.625, 0.5833, 0.6875, 0.5417, 0.6875, 0.5417, 0.625, 0.5833, 0.6875, 0.5833, 0.75, 0.5417, 0.75, 0.5417, 0.6875, 0.5833, 0.75, 0.5833, 0.8125, 0.5417, 0.8125, 0.5417, 0.75, 0.5833, 0.8125, 0.5833, 0.875, 0.5417, 0.875, 0.5417, 0.8125, 0.5833, 0.875, 0.5833, 0.9375, 0.5417, 0.9375, 0.5417, 0.875, 0.625, 0.5, 0.625, 0.5625, 0.5833, 0.5625, 0.5833, 0.5, 0.625, 0.5625, 0.625, 0.625, 0.5833, 0.625, 0.5833, 0.5625, 0.625, 0.625, 0.625, 0.6875, 0.5833, 0.6875, 0.5833, 0.625, 0.625, 0.6875, 0.625, 0.75, 0.5833, 0.75, 0.5833, 0.6875, 0.625, 0.75, 0.625, 0.8125, 0.5833, 0.8125, 0.5833, 0.75, 0.625, 0.8125, 0.625, 0.875, 0.5833, 0.875, 0.5833, 0.8125, 0.625, 0.875, 0.625, 0.9375, 0.5833, 0.9375, 0.5833, 0.875, 0.6667, 0.5, 0.6667, 0.5625, 0.625, 0.5625, 0.625, 0.5, 0.6667, 0.5625, 0.6667, 0.625, 0.625, 0.625, 0.625, 0.5625, 0.6667, 0.625, 0.6667, 0.6875, 0.625, 0.6875, 0.625, 0.625, 0.6667, 0.6875, 0.6667, 0.75, 0.625, 0.75, 0.625, 0.6875, 0.6667, 0.75, 0.6667, 0.8125, 0.625, 0.8125, 0.625, 0.75, 0.6667, 0.8125, 0.6667, 0.875, 0.625, 0.875, 0.625, 0.8125, 0.6667, 0.875, 0.6667, 0.9375, 0.625, 0.9375, 0.625, 0.875, 0.9583, 0.5, 0.9583, 0.5625, 0.9167, 0.5625, 0.9167, 0.5, 0.9583, 0.5625, 0.9583, 0.625, 0.9167, 0.625, 0.9167, 0.5625, 0.9583, 0.625, 0.9583, 0.6875, 0.9167, 0.6875, 0.9167, 0.625, 0.9583, 0.6875, 0.9583, 0.75, 0.9167, 0.75, 0.9167, 0.6875, 0.9583, 0.75, 0.9583, 0.8125, 0.9167, 0.8125, 0.9167, 0.75, 0.9583, 0.8125, 0.9583, 0.875, 0.9167, 0.875, 0.9167, 0.8125, 0.9583, 0.875, 0.9583, 0.9375, 0.9167, 0.9375, 0.9167, 0.875, 1.0, 0.5, 1.0, 0.5625, 0.9583, 0.5625, 0.9583, 0.5, 1.0, 0.5625, 1.0, 0.625, 0.9583, 0.625, 0.9583, 0.5625, 1.0, 0.625, 1.0, 0.6875, 0.9583, 0.6875, 0.9583, 0.625, 1.0, 0.6875, 1.0, 0.75, 0.9583, 0.75, 0.9583, 0.6875, 1.0, 0.75, 1.0, 0.8125, 0.9583, 0.8125, 0.9583, 0.75, 1.0, 0.8125, 1.0, 0.875, 0.9583, 0.875, 0.9583, 0.8125, 1.0, 0.875, 1.0, 0.9375, 0.9583, 0.9375, 0.9583, 0.875, 0.9166, 0.5169, 0.9168, 0.5456, 0.9583, 0.5625, 0.9583, 0.5, 0.2915, 0.5456, 0.2917, 0.5169, 0.25, 0.5, 0.25, 0.5625, 0.8584, 0.5169, 0.9166, 0.5169, 0.9583, 0.5, 0.8167, 0.5, 0.2917, 0.5169, 0.3499, 0.5169, 0.3917, 0.5, 0.25, 0.5, 0.8582, 0.5456, 0.8584, 0.5169, 0.8167, 0.5, 0.8167, 0.5625, 0.3499, 0.5169, 0.3502, 0.5456, 0.3917, 0.5625, 0.3917, 0.5, 0.9168, 0.5456, 0.8582, 0.5456, 0.8167, 0.5625, 0.9583, 0.5625, 0.3502, 0.5456, 0.2915, 0.5456, 0.25, 0.5625, 0.3917, 0.5625, 0.3499, 0.5169, 0.2917, 0.5169, 0.2917, 0.5169, 0.3499, 0.5169, 0.3501, 0.5409, 0.35, 0.5216, 0.35, 0.5216, 0.3501, 0.5409, 0.9166, 0.5169, 0.8584, 0.5169, 0.8584, 0.5169, 0.9166, 0.5169, 0.9168, 0.5456, 0.9166, 0.5169, 0.9166, 0.5169, 0.9168, 0.5456, 0.2915, 0.5456, 0.3502, 0.5456, 0.3502, 0.5456, 0.2915, 0.5456, 0.3502, 0.5456, 0.3499, 0.5169, 0.3499, 0.5169, 0.3502, 0.5456, 0.3499, 0.5169, 0.2917, 0.5169, 0.2917, 0.5169, 0.3499, 0.5169, 0.2917, 0.5169, 0.2915, 0.5456, 0.2915, 0.5456, 0.2917, 0.5169, 0.9166, 0.5169, 0.8584, 0.5169, 0.8582, 0.5456, 0.9168, 0.5456, 0.3499, 0.5169, 0.2917, 0.5169, 0.2915, 0.5456, 0.3502, 0.5456, 0.2917, 0.5169, 0.2915, 0.5456, 0.2915, 0.5456, 0.2917, 0.5169, 0.8582, 0.5456, 0.8582, 0.5456, 0.8582, 0.5456, 0.8582, 0.5456, 0.8584, 0.5216, 0.8582, 0.5409, 0.8582, 0.5409, 0.8584, 0.5216, 0.9166, 0.5169, 0.8584, 0.5169, 0.8584, 0.5169, 0.9166, 0.5169, 0.9168, 0.5456, 0.9166, 0.5169, 0.9166, 0.5169, 0.9168, 0.5456, 0.9168, 0.5456, 0.8582, 0.5456, 0.8582, 0.5456, 0.9168, 0.5456, 0.3502, 0.5456, 0.2915, 0.5456, 0.2915, 0.5456, 0.3502, 0.5456, 0.2915, 0.5456, 0.2915, 0.5456, 0.2915, 0.5456, 0.2915, 0.5456, 0.2915, 0.5456, 0.3502, 0.5456, 0.3502, 0.5456, 0.2915, 0.5456, 0.2915, 0.5456, 0.2915, 0.5456, 0.2915, 0.5456, 0.2915, 0.5456, 0.3502, 0.5456, 0.3502, 0.5456, 0.3502, 0.5456, 0.3502, 0.5456, 0.3502, 0.5456, 0.2915, 0.5456, 0.2915, 0.5456, 0.3502, 0.5456, 0.9168, 0.5456, 0.9168, 0.5456, 0.9168, 0.5456, 0.9168, 0.5456, 0.8582, 0.5456, 0.9168, 0.5456, 0.9168, 0.5456, 0.8582, 0.5456, 0.3024, 0.5456, 0.3393, 0.5456, 0.3393, 0.5456, 0.3024, 0.5456, 0.9168, 0.5456, 0.9168, 0.5456, 0.9168, 0.5456, 0.9168, 0.5456, 0.3502, 0.5456, 0.3502, 0.5456, 0.3502, 0.5456, 0.3502, 0.5456, 0.9168, 0.5456, 0.8582, 0.5456, 0.8582, 0.5456, 0.9168, 0.5456, 0.3393, 0.5456, 0.3024, 0.5456, 0.3024, 0.5456, 0.3393, 0.5456, 0.8582, 0.5456, 0.8582, 0.5456, 0.8582, 0.5456, 0.8582, 0.5456, 0.9034, 0.5456, 0.8716, 0.5456, 0.8582, 0.5456, 0.9168, 0.5456, 0.3367, 0.5456, 0.3049, 0.5456, 0.2915, 0.5456, 0.3502, 0.5456, 0.8716, 0.5456, 0.9034, 0.5456, 0.9168, 0.5456, 0.8582, 0.5456, 0.3049, 0.5456, 0.3367, 0.5456, 0.3502, 0.5456, 0.2915, 0.5456, 0.3367, 0.5456, 0.3367, 0.5456, 0.3502, 0.5456, 0.3502, 0.5456, 0.3049, 0.5456, 0.3049, 0.5456, 0.2915, 0.5456, 0.2915, 0.5456, 0.9034, 0.5456, 0.9034, 0.5456, 0.9168, 0.5456, 0.9168, 0.5456, 0.8716, 0.5456, 0.8716, 0.5456, 0.8582, 0.5456, 0.8582, 0.5456, 0.3367, 0.5456, 0.3367, 0.5456, 0.3049, 0.5456, 0.3049, 0.5456, 0.9059, 0.5456, 0.869, 0.5456, 0.8582, 0.5456, 0.9168, 0.5456, 0.3393, 0.5456, 0.3024, 0.5456, 0.2915, 0.5456, 0.3502, 0.5456, 0.869, 0.5456, 0.9059, 0.5456, 0.9168, 0.5456, 0.8582, 0.5456, 0.3024, 0.5456, 0.3393, 0.5456, 0.3502, 0.5456, 0.2915, 0.5456, 0.3024, 0.5456, 0.3024, 0.5456, 0.2915, 0.5456, 0.2915, 0.5456, 0.3393, 0.5456, 0.3393, 0.5456, 0.3502, 0.5456, 0.3502, 0.5456, 0.9059, 0.5456, 0.9059, 0.5456, 0.9168, 0.5456, 0.9168, 0.5456, 0.869, 0.5456, 0.869, 0.5456, 0.8582, 0.5456, 0.8582, 0.5456, 0.3024, 0.5456, 0.3393, 0.5456, 0.3393, 0.5456, 0.3024, 0.5456, 0.869, 0.5456, 0.9059, 0.5456, 0.9059, 0.5456, 0.869, 0.5456, 0.9059, 0.5456, 0.9059, 0.5456, 0.9059, 0.5456, 0.9059, 0.5456, 0.3024, 0.5456, 0.3024, 0.5456, 0.3024, 0.5456, 0.3024, 0.5456, 0.9059, 0.5456, 0.869, 0.5456, 0.869, 0.5456, 0.9059, 0.5456, 0.869, 0.5456, 0.9059, 0.5456, 0.9059, 0.5456, 0.869, 0.5456, 0.869, 0.5456, 0.869, 0.5456, 0.869, 0.5456, 0.869, 0.5456, 0.3393, 0.5456, 0.3393, 0.5456, 0.3393, 0.5456, 0.3393, 0.5456, 0.9034, 0.5456, 0.9034, 0.5456, 0.8716, 0.5456, 0.8716, 0.5456, 0.3502, 0.5456, 0.3502, 0.5456, 0.3502, 0.5456, 0.3502, 0.5456, 0.8582, 0.5456, 0.8582, 0.5456, 0.8582, 0.5456, 0.8582, 0.5456, 0.3502, 0.5456, 0.3502, 0.5456, 0.3502, 0.5456, 0.3502, 0.5456, 0.8582, 0.5456, 0.8582, 0.5456, 0.8582, 0.5456, 0.8582, 0.5456, 0.3502, 0.5456, 0.3502, 0.5456, 0.3502, 0.5456, 0.3502, 0.5456, 0.3502, 0.5456, 0.3502, 0.5456, 0.3502, 0.5456, 0.3502, 0.5456, 0.8582, 0.5456, 0.8582, 0.5456, 0.8582, 0.5456, 0.8582, 0.5456, 0.8582, 0.5456, 0.8582, 0.5456, 0.8582, 0.5456, 0.8582, 0.5456, 0.3502, 0.5456, 0.3502, 0.5456, 0.3502, 0.5456, 0.3502, 0.5456, 0.3502, 0.5456, 0.3502, 0.5456, 0.3502, 0.5456, 0.3502, 0.5456, 0.3502, 0.5456, 0.3502, 0.5456, 0.3502, 0.5456, 0.3502, 0.5456, 0.3502, 0.5456, 0.3502, 0.5456, 0.3502, 0.5456, 0.3502, 0.5456, 0.8582, 0.5409, 0.8584, 0.5216, 0.8584, 0.5169, 0.8582, 0.5456, 0.35, 0.5216, 0.3501, 0.5409, 0.3502, 0.5456, 0.3499, 0.5169, 0.8584, 0.5216, 0.8582, 0.5409, 0.8582, 0.5456, 0.8584, 0.5169, 0.3501, 0.5409, 0.35, 0.5216, 0.3499, 0.5169, 0.3502, 0.5456, 0.35, 0.5216, 0.35, 0.5216, 0.3499, 0.5169, 0.3499, 0.5169, 0.3501, 0.5409, 0.3501, 0.5409, 0.3502, 0.5456, 0.3502, 0.5456, 0.8582, 0.5409, 0.8582, 0.5409, 0.8582, 0.5456, 0.8582, 0.5456, 0.8584, 0.5216, 0.8584, 0.5216, 0.8584, 0.5169, 0.8584, 0.5169, 0.0, 0.0, 0.0, 0.0, 0.0, 0.0, 0.0, 0.0, 0.0, 0.0, 0.0, 0.0, 0.0, 0.0, 0.0, 0.0, 0.0, 0.0, 0.0, 0.0, 0.0, 0.0, 0.0, 0.0, 0.0, 0.0, 0.0, 0.0, 0.0, 0.0, 0.0, 0.0, 0.6046, 0.5, 0.6562, 0.5, 0.625, 0.5, 0.5833, 0.5, 0.6562, 0.5, 0.739, 0.5, 0.6667, 0.5, 0.625, 0.5, 0.739, 0.5, 0.9255, 0.5, 1.0, 0.5, 0.6667, 0.5, 0.4197, 0.5, 0.4642, 0.5, 0.4583, 0.5, 0.4167, 0.5, 0.9255, 0.5, 0.9349, 0.5, 0.9583, 0.5, 1.0, 0.5, 0.4642, 0.5, 0.5098, 0.5, 0.5, 0.5, 0.4583, 0.5, 0.5098, 0.5, 0.5565, 0.5, 0.5417, 0.5, 0.5, 0.5, 0.5565, 0.5, 0.6046, 0.5, 0.5833, 0.5, 0.5417, 0.5, 0.3755, 0.5, 0.4197, 0.5, 0.4167, 0.5, 0.375, 0.5, 0.3331, 0.5, 0.3755, 0.5, 0.375, 0.5, 0.3333, 0.5, 0.2947, 0.5, 0.3331, 0.5, 0.3333, 0.5, 0.2917, 0.5, 0.2845, 0.5, 0.2947, 0.5, 0.2917, 0.5, 0.25, 0.5, 0.9349, 0.5, 0.7903, 0.5, 0.8167, 0.5, 0.9583, 0.5, 0.3905, 0.5, 0.2845, 0.5, 0.25, 0.5, 0.3917, 0.5, 0.5245, 0.5, 0.3905, 0.5, 0.3917, 0.5, 0.5333, 0.5, 0.6595, 0.5, 0.5245, 0.5, 0.5333, 0.5, 0.675, 0.5, 0.7903, 0.5, 0.6595, 0.5, 0.675, 0.5, 0.8167, 0.5])
me_cylinder_001.update()

# ---- objects
ob_cylinder = bpy.data.objects.new('Cylinder', me_cylinder)
ob_cylinder_001 = bpy.data.objects.new('Cylinder.001', me_cylinder_001)

# ---- transforms, parenting, visibility, modifiers, constraints
ob_cylinder.location = (0.0, 0.0, 0.0)
ob_cylinder_001.location = (0.0, 0.0, 0.0)

# ---- collection membership
col_collection.objects.link(ob_cylinder)
col_collection.objects.link(ob_cylinder_001)

# ---- scene / render settings (as saved in the file)
scene.frame_start = 1; scene.frame_end = 250; scene.frame_set(1)
scene.render.engine = 'BLENDER_EEVEE_NEXT'
scene.cycles.sampling_pattern = 'TABULATED_SOBOL'
bpy.context.view_layer.update()

# ---- added for rendering (the .blend has no active camera and no usable light): camera, sun
cam_auto = bpy.data.cameras.new('AutoCamera')
cam_auto.lens = 50.0
cam_auto.sensor_width = 36.0
cam_auto.clip_end = 1000.0
ob_auto_camera = bpy.data.objects.new('AutoCamera', cam_auto)
scene.collection.objects.link(ob_auto_camera)
ob_auto_camera.location = (7.58768, -8.92135, 3.20718)
ob_auto_camera.rotation_euler = (1.09748, -7.21219e-08, 0.694738)
scene.camera = ob_auto_camera
light_auto_sun = bpy.data.lights.new('AutoSun', 'SUN')
light_auto_sun.energy = 3.0
light_auto_sun.angle = 0.0523599
ob_auto_sun = bpy.data.objects.new('AutoSun', light_auto_sun)
scene.collection.objects.link(ob_auto_sun)
ob_auto_sun.rotation_euler = (0.872665, 0.174533, 0.523599)
bpy.context.view_layer.update()
